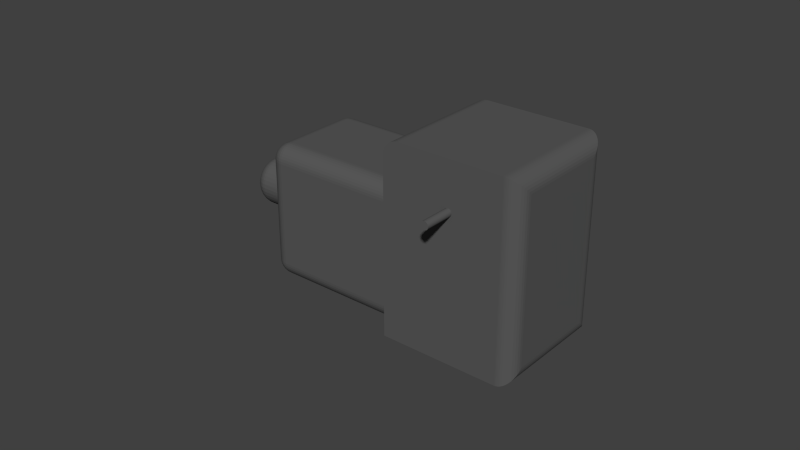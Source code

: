# Source: ptud46_yaw.blend  (saved by Blender 2.71.0; exported with 4.5.12 LTS)
import bpy
from mathutils import Matrix  # noqa: F401  (used for matrix-valued properties, if any)

bpy.ops.wm.read_factory_settings(use_empty=True)
scene = bpy.context.scene
scene.name = 'Scene'

# ---- collections
col_collection_1 = bpy.data.collections.new('Collection 1'); scene.collection.children.link(col_collection_1)

# ---- materials (node trees are filled in below, after node groups)
mat_material_001 = bpy.data.materials.new('Material.001')
mat_material_001.alpha_threshold = 0.0
mat_material_001.use_transparent_shadow = False
mat_material_001.diffuse_color = (0.1025, 0.1025, 0.1025, 1.0)
mat_material_001.roughness = 0.5
mat_material_001.line_color = (0.0, 0.0, 0.0, 1.0)

# ---- material node trees

# ---- world
world_world = bpy.data.worlds.new('World'); scene.world = world_world
world_world.color = (0.05088, 0.05088, 0.05088)
world_world.use_sun_shadow = False
world_world.sun_shadow_jitter_overblur = 0.0
world_world.cycles.sampling_method = 'MANUAL'
world_world.cycles.sample_map_resolution = 256

# ---- meshes
me_ptud46_yaw = bpy.data.meshes.new('ptud46 yaw')
me_ptud46_yaw.from_pydata([(-0.002464, -0.0002154, -3.192e-09), (-0.02152, -0.01969, 9.001e-09), (-0.002473, 3.251e-10, -3.186e-09), (-0.02152, 0.01968, 9.001e-09), (-0.002464, 0.0002154, -3.192e-09), (-0.002391, -0.00064, -3.239e-09), (-0.002248, -0.001046, -3.33e-09), (-0.002038, -0.001422, -3.465e-09), (-0.001767, -0.001758, -3.638e-09), (-0.001444, -0.002042, -3.845e-09), (-0.001077, -0.002268, -4.08e-09), (0.01658, -0.01968, -1.537e-08), (0.002284, -0.001239, -6.23e-09), (0.002462, -0.0008462, -6.343e-09), (0.0001746, -0.002538, -4.88e-09), (-0.0002558, -0.002519, -4.605e-09), (-0.0006769, -0.002429, -4.335e-09), (-0.0006769, 0.002429, -4.335e-09), (-0.001077, 0.002268, -4.08e-09), (0.000602, -0.002483, -5.153e-09), (0.001014, -0.002357, -5.417e-09), (0.001399, -0.002163, -5.663e-09), (0.001745, -0.001907, -5.885e-09), (0.002043, -0.001596, -6.075e-09), (0.00257, 0.0004293, -6.413e-09), (0.01658, 0.01969, -1.537e-08), (0.002607, 3.575e-09, -6.436e-09), (0.00257, -0.0004293, -6.413e-09), (0.002462, 0.0008462, -6.343e-09), (0.002284, 0.001239, -6.23e-09), (0.002043, 0.001596, -6.075e-09), (0.001745, 0.001907, -5.885e-09), (0.001399, 0.002163, -5.663e-09), (0.001014, 0.002357, -5.417e-09), (-0.001444, 0.002042, -3.845e-09), (-0.001767, 0.001758, -3.638e-09), (-0.002038, 0.001422, -3.465e-09), (-0.002248, 0.001046, -3.33e-09), (-0.002391, 0.00064, -3.239e-09), (0.000602, 0.002483, -5.153e-09), (0.0001746, 0.002538, -4.88e-09), (-0.0002558, 0.002519, -4.605e-09), (-0.06807, -0.01207, 0.00762), (-0.06807, -0.007374, 0.02221), (-0.06807, -0.006944, 0.02099), (-0.06807, -0.0009679, 0.01657), (-0.06807, 0.01206, 0.00762), (-0.06807, 0.0003234, 0.01652), (-0.06807, 0.001605, 0.01668), (-0.06807, 0.002841, 0.01706), (-0.06807, 0.003995, 0.01764), (-0.06807, 0.005034, 0.01841), (-0.06807, -0.006313, 0.01986), (-0.06807, -0.005501, 0.01886), (-0.06807, -0.004531, 0.018), (-0.06807, -0.003431, 0.01733), (-0.06807, -0.002231, 0.01684), (-0.06807, 0.005929, 0.01934), (-0.06807, 0.006652, 0.02041), (-0.06807, 0.007185, 0.02159), (-0.06807, 0.002841, 0.0312), (-0.06807, 0.001605, 0.03158), (-0.06807, 0.01206, 0.04064), (-0.06807, 0.0003234, 0.03174), (-0.06807, -0.01207, 0.04064), (-0.06807, -0.0009679, 0.03169), (-0.06807, -0.002231, 0.03142), (-0.06807, -0.003431, 0.03093), (-0.06807, -0.004531, 0.03026), (-0.06807, -0.005501, 0.0294), (-0.06807, -0.006313, 0.0284), (-0.06807, -0.006944, 0.02727), (-0.06807, -0.007374, 0.02605), (-0.06807, -0.007593, 0.02478), (-0.06807, -0.00762, 0.02413), (-0.06807, -0.007593, 0.02348), (-0.06807, 0.00751, 0.02542), (-0.06807, 0.00762, 0.02413), (-0.06807, 0.00751, 0.02284), (-0.06807, 0.007185, 0.02667), (-0.06807, 0.006652, 0.02785), (-0.06807, 0.005929, 0.02892), (-0.06807, 0.005034, 0.02985), (-0.06807, 0.003995, 0.03062), (-0.02152, -0.01708, 0.006825), (-0.02152, -0.0169, 0.00605), (-0.02152, 0.01286, 0.002603), (-0.02152, 0.01363, 0.002789), (-0.02152, 0.01437, 0.003094), (-0.02152, 0.01505, 0.00351), (-0.02152, 0.01566, 0.004028), (-0.02152, 0.0169, 0.00605), (-0.02152, 0.01708, 0.006825), (-0.02152, 0.0169, 0.04221), (-0.02152, 0.01659, 0.04295), (-0.02152, 0.01968, 0.05588), (-0.02152, 0.01617, 0.04363), (-0.02152, 0.01566, 0.04423), (-0.02152, -0.01659, 0.005314), (-0.02152, -0.01617, 0.004634), (-0.02152, -0.01566, 0.004028), (-0.02152, -0.01505, 0.00351), (-0.02152, -0.01437, 0.003094), (-0.02152, -0.01363, 0.002789), (-0.02152, 0.01617, 0.004634), (-0.02152, 0.01659, 0.005314), (-0.02152, -0.01969, 0.05588), (-0.02152, -0.01505, 0.04475), (-0.02152, -0.01566, 0.04423), (-0.02152, -0.01617, 0.04363), (-0.02152, -0.01659, 0.04295), (-0.02152, -0.0169, 0.04221), (-0.02152, -0.01708, 0.04143), (-0.02152, -0.01715, 0.04064), (-0.02152, -0.01715, 0.00762), (-0.02152, -0.01286, 0.002603), (-0.02152, -0.01207, 0.00254), (-0.02152, 0.01206, 0.00254), (-0.02152, 0.01714, 0.00762), (-0.02152, 0.01714, 0.04064), (-0.02152, 0.01708, 0.04143), (-0.02152, -0.01286, 0.04566), (-0.02152, -0.01363, 0.04547), (-0.02152, -0.01437, 0.04517), (-0.02152, 0.01505, 0.04475), (-0.02152, 0.01437, 0.04517), (-0.02152, 0.01363, 0.04547), (-0.02152, 0.01286, 0.04566), (-0.02152, 0.01206, 0.04572), (-0.02152, -0.01207, 0.04572), (0.0002282, 0.01969, 0.04471), (0.0004387, 0.01969, 0.04476), (0.0006386, 0.01969, 0.04484), (0.0006386, 0.01969, 0.04711), (0.0004387, 0.01969, 0.04719), (0.01658, 0.01969, 0.06096), (0.0002282, 0.01969, 0.04723), (-0.01644, 0.01968, 0.06096), (0.000822, 0.01969, 0.04495), (0.0009837, 0.01969, 0.0451), (0.001119, 0.01969, 0.04526), (0.001224, 0.01969, 0.0465), (0.001119, 0.01969, 0.04669), (0.0009837, 0.01969, 0.04685), (0.000822, 0.01969, 0.047), (1.296e-05, 0.01969, 0.04724), (-0.0002007, 0.01969, 0.04722), (-0.0004067, 0.01969, 0.04715), (-0.001203, 0.01969, 0.04597), (-0.001185, 0.01969, 0.04576), (-0.001131, 0.01969, 0.04555), (-0.001042, 0.01969, 0.04535), (-0.0009212, 0.01969, 0.04518), (-0.0007722, 0.01969, 0.04502), (-0.000599, 0.01969, 0.04489), (-0.0004067, 0.01969, 0.0448), (-0.0002007, 0.01969, 0.04473), (1.296e-05, 0.01969, 0.04471), (-0.02097, 0.01968, 0.05819), (-0.0009212, 0.01969, 0.04677), (-0.02127, 0.01968, 0.05745), (-0.001042, 0.01969, 0.04659), (-0.02146, 0.01968, 0.05667), (-0.001131, 0.01969, 0.0464), (-0.001185, 0.01969, 0.04619), (-0.000599, 0.01969, 0.04706), (-0.0007722, 0.01969, 0.04693), (-0.01724, 0.01968, 0.0609), (0.001337, 0.01969, 0.04597), (0.001332, 0.01969, 0.04608), (0.001296, 0.01969, 0.04629), (-0.02055, 0.01968, 0.05887), (-0.02004, 0.01968, 0.05947), (-0.01943, 0.01968, 0.05999), (-0.01875, 0.01968, 0.06041), (-0.01801, 0.01968, 0.06071), (0.001224, 0.01969, 0.04545), (0.001296, 0.01969, 0.04565), (0.001332, 0.01969, 0.04587), (0.0006386, -0.01968, 0.04484), (0.0004388, -0.01968, 0.04476), (0.001224, -0.01968, 0.04545), (0.001119, -0.01968, 0.04526), (0.0004388, -0.01968, 0.04719), (0.0006386, -0.01968, 0.04711), (0.01658, -0.01968, 0.06096), (0.0008221, -0.01968, 0.047), (0.0009838, -0.01968, 0.04685), (0.0009838, -0.01968, 0.0451), (0.0008221, -0.01968, 0.04495), (0.001119, -0.01968, 0.04669), (0.001224, -0.01968, 0.0465), (0.001296, -0.01968, 0.04629), (-0.01644, -0.01969, 0.06096), (1.299e-05, -0.01968, 0.04724), (0.0002282, -0.01968, 0.04723), (0.001332, -0.01968, 0.04608), (0.001332, -0.01968, 0.04587), (0.001296, -0.01968, 0.04565), (-0.0004066, -0.01968, 0.0448), (-0.000599, -0.01968, 0.04489), (0.0002282, -0.01968, 0.04471), (1.299e-05, -0.01968, 0.04471), (-0.0002007, -0.01968, 0.04473), (-0.0007722, -0.01968, 0.04502), (-0.0009212, -0.01968, 0.04518), (-0.001042, -0.01968, 0.04535), (-0.001131, -0.01968, 0.04555), (-0.001185, -0.01968, 0.04576), (-0.001203, -0.01968, 0.04597), (-0.0007722, -0.01968, 0.04693), (-0.000599, -0.01968, 0.04706), (-0.0004066, -0.01968, 0.04715), (-0.0002007, -0.01968, 0.04722), (-0.001185, -0.01968, 0.04619), (-0.001131, -0.01968, 0.0464), (-0.02146, -0.01969, 0.05667), (-0.001042, -0.01968, 0.04659), (-0.0009212, -0.01968, 0.04677), (-0.02097, -0.01969, 0.05819), (-0.02127, -0.01969, 0.05745), (-0.01943, -0.01969, 0.05999), (-0.01875, -0.01969, 0.06041), (-0.01801, -0.01969, 0.06071), (-0.01724, -0.01969, 0.0609), (-0.02004, -0.01969, 0.05947), (-0.02055, -0.01969, 0.05887), (0.02166, -0.0146, 0.00508), (0.02166, 0.01461, 0.00508), (0.02166, -0.0146, 0.05588), (0.02166, 0.01461, 0.05588), (-0.06299, 0.01206, 0.00254), (-0.06299, -0.01207, 0.00254), (-0.06299, -0.01715, 0.00762), (-0.06299, -0.01715, 0.04064), (-0.06299, 0.01206, 0.04572), (-0.06299, -0.01207, 0.04572), (-0.06299, 0.01714, 0.00762), (-0.06299, 0.01714, 0.04064), (-0.08077, 0.007592, 0.02348), (-0.08077, 0.007374, 0.02221), (-0.08077, 0.007483, 0.02285), (-0.08077, 0.006944, 0.02099), (-0.08077, 0.007159, 0.0216), (-0.08077, 0.006313, 0.01986), (-0.08077, 0.006628, 0.02043), (-0.08077, 0.005501, 0.01886), (-0.08077, 0.005907, 0.01936), (-0.08077, 0.004531, 0.018), (-0.08077, 0.005016, 0.01843), (-0.08077, 0.00343, 0.01733), (-0.08077, 0.003981, 0.01766), (-0.08077, 0.002231, 0.01684), (-0.08077, 0.002831, 0.01709), (-0.08077, 0.0009678, 0.01657), (-0.08077, 0.0016, 0.01671), (-0.08077, -0.0003235, 0.01652), (-0.08077, 0.0003222, 0.01654), (-0.08077, -0.001605, 0.01668), (-0.08077, -0.0009644, 0.0166), (-0.08077, -0.002841, 0.01706), (-0.08077, -0.002223, 0.01687), (-0.08077, -0.003995, 0.01764), (-0.08077, -0.003418, 0.01735), (-0.08077, -0.005034, 0.01841), (-0.08077, -0.004515, 0.01803), (-0.08077, -0.005929, 0.01934), (-0.08077, -0.005482, 0.01888), (-0.08077, -0.006652, 0.02041), (-0.08077, -0.006291, 0.01988), (-0.08077, -0.007185, 0.02159), (-0.08077, -0.006919, 0.021), (-0.08077, -0.00751, 0.02284), (-0.08077, -0.007348, 0.02222), (-0.08077, -0.00751, 0.02542), (-0.08077, -0.007565, 0.02477), (-0.08077, -0.00762, 0.02413), (-0.08077, -0.007565, 0.02349), (-0.08077, -0.007185, 0.02667), (-0.08077, -0.007348, 0.02604), (-0.08077, -0.006652, 0.02785), (-0.08077, -0.006919, 0.02726), (-0.08077, -0.005929, 0.02892), (-0.08077, -0.006291, 0.02838), (-0.08077, -0.005034, 0.02985), (-0.08077, -0.005482, 0.02938), (-0.08077, -0.003995, 0.03062), (-0.08077, -0.004515, 0.03023), (-0.08077, -0.002841, 0.0312), (-0.08077, -0.003418, 0.03091), (-0.08077, -0.001605, 0.03158), (-0.08077, -0.002223, 0.03139), (-0.08077, -0.0003235, 0.03174), (-0.08077, -0.0009644, 0.03166), (-0.08077, 0.0009678, 0.03169), (-0.08077, 0.0003222, 0.03172), (-0.08077, 0.002231, 0.03142), (-0.08077, 0.0016, 0.03155), (-0.08077, 0.00343, 0.03093), (-0.08077, 0.002831, 0.03118), (-0.08077, 0.004531, 0.03026), (-0.08077, 0.003981, 0.0306), (-0.08077, 0.005501, 0.0294), (-0.08077, 0.005016, 0.02983), (-0.08077, 0.006313, 0.0284), (-0.08077, 0.005907, 0.0289), (-0.08077, 0.006944, 0.02727), (-0.08077, 0.006628, 0.02783), (-0.08077, 0.007374, 0.02605), (-0.08077, 0.007159, 0.02666), (-0.08077, 0.007592, 0.02413), (-0.08077, 0.007592, 0.02478), (-0.08077, 0.007483, 0.02541), (-0.08585, -0.0001079, 0.02667), (-0.08585, -0.0001079, 0.02159), (-0.08585, -0.0005352, 0.02165), (-0.08585, 0.0003226, 0.02665), (-0.08585, 0.0007437, 0.02656), (-0.08585, 0.0003226, 0.02161), (-0.08585, -0.001332, 0.02197), (-0.08585, -0.001332, 0.02629), (-0.08585, -0.0009471, 0.02649), (-0.08585, 0.001834, 0.02237), (-0.08585, 0.00151, 0.02209), (-0.08585, -0.0009471, 0.02177), (-0.08585, -0.0005352, 0.02661), (-0.08585, 0.001143, 0.02186), (-0.08585, 0.0007437, 0.0217), (-0.08585, -0.00254, 0.02413), (-0.08585, -0.001678, 0.02222), (-0.08585, -0.002504, 0.02456), (-0.08585, -0.002395, 0.02498), (-0.08585, -0.002218, 0.02537), (-0.08585, -0.001976, 0.02253), (-0.08585, -0.002218, 0.02289), (-0.08585, -0.002504, 0.0237), (-0.08585, -0.002395, 0.02328), (-0.08585, 0.00151, 0.02617), (-0.08585, 0.001834, 0.02589), (-0.08585, 0.002104, 0.02271), (-0.08585, 0.002104, 0.02555), (-0.08585, 0.002314, 0.02518), (-0.08585, 0.002314, 0.02308), (-0.08585, -0.001976, 0.02573), (-0.08585, -0.001678, 0.02604), (-0.08585, 0.002458, 0.02477), (-0.08585, 0.002531, 0.02435), (-0.08585, 0.002531, 0.02391), (-0.08585, 0.001143, 0.0264), (-0.08585, 0.002458, 0.02349), (-0.0004066, -0.02921, 0.0448), (-0.0002007, -0.02921, 0.04473), (-0.0004066, -0.02921, 0.04715), (0.0004388, -0.02921, 0.04719), (0.0002282, -0.02921, 0.04723), (0.0002282, -0.02921, 0.04471), (1.299e-05, -0.02921, 0.04471), (-0.0002007, -0.02921, 0.04722), (1.3e-05, -0.02921, 0.04724), (0.0006387, -0.02921, 0.04711), (0.0004388, -0.02921, 0.04476), (0.0006387, -0.02921, 0.04484), (0.0008221, -0.02921, 0.04495), (0.0009838, -0.02921, 0.0451), (0.0008221, -0.02921, 0.047), (-0.000599, -0.02921, 0.04489), (-0.000599, -0.02921, 0.04706), (-0.0007722, -0.02921, 0.04693), (-0.001185, -0.02921, 0.04619), (-0.001203, -0.02921, 0.04597), (-0.001185, -0.02921, 0.04576), (-0.001131, -0.02921, 0.04555), (-0.001042, -0.02921, 0.04535), (-0.001042, -0.02921, 0.04659), (-0.0009212, -0.02921, 0.04518), (0.0009838, -0.02921, 0.04685), (0.001119, -0.02921, 0.04526), (0.001224, -0.02921, 0.04545), (0.001224, -0.02921, 0.0465), (0.001332, -0.02921, 0.04587), (0.001296, -0.02921, 0.04629), (0.001332, -0.02921, 0.04608), (0.001296, -0.02921, 0.04565), (0.001119, -0.02921, 0.04669), (-0.0009212, -0.02921, 0.04677), (-0.0007722, -0.02921, 0.04502), (-0.001131, -0.02921, 0.0464), (0.001332, 0.02921, 0.04587), (0.001296, 0.02921, 0.04565), (0.001224, 0.02921, 0.04545), (0.001119, 0.02921, 0.04526), (0.0009837, 0.02921, 0.0451), (0.000822, 0.02921, 0.04495), (0.0006386, 0.02921, 0.04484), (0.0004387, 0.02921, 0.04476), (0.0002282, 0.02921, 0.04471), (1.296e-05, 0.02921, 0.04471), (-0.0002007, 0.02921, 0.04473), (-0.0004067, 0.02921, 0.0448), (-0.000599, 0.02921, 0.04489), (-0.0007722, 0.02921, 0.04502), (-0.0009212, 0.02921, 0.04518), (-0.001042, 0.02921, 0.04535), (-0.001131, 0.02921, 0.04555), (-0.001185, 0.02921, 0.04576), (-0.001203, 0.02921, 0.04597), (-0.001185, 0.02921, 0.04619), (-0.001131, 0.02921, 0.0464), (-0.001042, 0.02921, 0.04659), (-0.0009212, 0.02921, 0.04677), (-0.0007722, 0.02921, 0.04693), (-0.000599, 0.02921, 0.04706), (-0.0004067, 0.02921, 0.04715), (-0.0002007, 0.02921, 0.04722), (1.296e-05, 0.02921, 0.04724), (0.0002282, 0.02921, 0.04723), (0.0004387, 0.02921, 0.04719), (0.0006386, 0.02921, 0.04711), (0.000822, 0.02921, 0.047), (0.0009837, 0.02921, 0.04685), (0.001119, 0.02921, 0.04669), (0.001224, 0.02921, 0.0465), (0.001296, 0.02921, 0.04629), (0.001332, 0.02921, 0.04608), (-0.002464, 0.0002154, -0.0127), (-0.002473, 3.251e-10, -0.0127), (-0.002391, 0.00064, -0.0127), (-0.002248, 0.001046, -0.0127), (-0.002038, 0.001422, -0.0127), (-0.001767, 0.001758, -0.0127), (-0.001444, 0.002042, -0.0127), (-0.001077, 0.002268, -0.0127), (-0.0006769, 0.002429, -0.0127), (-0.0002558, 0.002519, -0.0127), (0.0001746, 0.002538, -0.0127), (0.000602, 0.002483, -0.0127), (0.001014, 0.002357, -0.0127), (0.001399, 0.002163, -0.0127), (0.001745, 0.001907, -0.0127), (0.002043, 0.001596, -0.0127), (0.002284, 0.001239, -0.0127), (0.002462, 0.0008462, -0.0127), (0.00257, 0.0004293, -0.0127), (0.002607, 3.575e-09, -0.0127), (0.00257, -0.0004293, -0.0127), (0.002462, -0.0008462, -0.0127), (0.002284, -0.001239, -0.0127), (0.002043, -0.001596, -0.0127), (0.001745, -0.001907, -0.0127), (0.001399, -0.002163, -0.0127), (0.001014, -0.002357, -0.0127), (0.000602, -0.002483, -0.0127), (0.0001746, -0.002538, -0.0127), (-0.0002558, -0.002519, -0.0127), (-0.0006769, -0.002429, -0.0127), (-0.001077, -0.002268, -0.0127), (-0.001444, -0.002042, -0.0127), (-0.001767, -0.001758, -0.0127), (-0.002038, -0.001422, -0.0127), (-0.002248, -0.001046, -0.0127), (-0.002391, -0.00064, -0.0127), (-0.002464, -0.0002154, -0.0127), (0.01888, 0.01913, 0.06041), (0.01888, -0.01913, 0.06041), (0.01923, -0.01894, 0.06021), (0.01923, 0.01894, 0.06021), (0.01956, -0.01871, 0.05999), (0.01956, 0.01871, 0.05999), (0.02017, -0.0182, 0.05947), (0.02017, 0.0182, 0.05947), (0.02069, -0.01759, 0.05887), (0.02069, 0.01759, 0.05887), (0.0211, -0.01691, 0.05819), (0.0211, 0.01691, 0.05819), (0.02141, -0.01617, 0.05745), (0.02141, 0.01617, 0.05745), (0.02159, -0.0154, 0.05667), (0.02159, 0.0154, 0.05667), (0.01852, -0.0193, 0.06057), (0.01852, 0.0193, 0.06057), (0.01815, -0.01944, 0.06071), (0.01815, 0.01944, 0.06071), (0.01776, 0.01954, 0.06082), (0.01776, -0.01954, 0.06082), (0.01737, 0.01962, 0.0609), (0.01737, -0.01962, 0.0609), (0.01698, 0.01967, 0.06094), (0.01698, -0.01967, 0.06094), (0.01923, -0.01894, 0.0007486), (0.01956, -0.01871, 0.0009702), (0.02017, -0.0182, 0.001488), (0.02069, -0.01759, 0.002094), (0.0211, -0.01691, 0.002774), (0.02141, -0.01617, 0.00351), (0.02159, -0.0154, 0.004285), (0.01698, -0.01967, 1.564e-05), (0.01737, -0.01962, 6.253e-05), (0.01776, -0.01954, 0.0001403), (0.01815, -0.01944, 0.0002486), (0.01852, -0.0193, 0.0003867), (0.01888, -0.01913, 0.0005537), (0.01698, 0.01967, 1.564e-05), (0.01737, 0.01962, 6.253e-05), (0.01776, 0.01954, 0.0001403), (0.01815, 0.01944, 0.0002486), (0.01852, 0.0193, 0.0003867), (0.01888, 0.01913, 0.0005537), (0.01923, 0.01894, 0.0007486), (0.01956, 0.01871, 0.0009702), (0.02017, 0.0182, 0.001488), (0.02069, 0.01759, 0.002094), (0.0211, 0.01691, 0.002774), (0.02141, 0.01617, 0.00351), (0.02159, 0.0154, 0.004285), (-0.06299, 0.01286, 0.04566), (-0.06299, 0.01363, 0.04547), (-0.06299, 0.01437, 0.04517), (-0.06299, 0.01505, 0.04475), (-0.06299, 0.01566, 0.04423), (-0.06299, 0.01617, 0.04363), (-0.06299, 0.01659, 0.04295), (-0.06299, 0.0169, 0.04221), (-0.06299, 0.01708, 0.04143), (-0.06801, -0.01207, 0.04143), (-0.06801, 0.01206, 0.04143), (-0.06782, -0.01207, 0.04221), (-0.06782, 0.01206, 0.04221), (-0.06751, -0.01207, 0.04295), (-0.06751, 0.01206, 0.04295), (-0.0671, -0.01207, 0.04363), (-0.0671, 0.01206, 0.04363), (-0.06658, -0.01207, 0.04423), (-0.06658, 0.01206, 0.04423), (-0.06597, -0.01207, 0.04475), (-0.06597, 0.01206, 0.04475), (-0.06529, -0.01207, 0.04517), (-0.06529, 0.01206, 0.04517), (-0.06456, -0.01207, 0.04547), (-0.06456, 0.01206, 0.04547), (-0.06378, -0.01207, 0.04566), (-0.06378, 0.01206, 0.04566), (-0.06299, -0.01708, 0.04143), (-0.06299, -0.0169, 0.04221), (-0.06299, -0.01659, 0.04295), (-0.06299, -0.01617, 0.04363), (-0.06299, -0.01566, 0.04423), (-0.06299, -0.01505, 0.04475), (-0.06299, -0.01437, 0.04517), (-0.06299, -0.01363, 0.04547), (-0.06299, -0.01286, 0.04566), (-0.06378, 0.01285, 0.0456), (-0.06456, 0.01282, 0.04541), (-0.06529, 0.01346, 0.04494), (-0.06456, 0.01356, 0.04523), (-0.06378, 0.01362, 0.04541), (-0.06529, 0.01277, 0.04511), (-0.06597, 0.01393, 0.0443), (-0.06529, 0.01412, 0.04467), (-0.06456, 0.01426, 0.04494), (-0.06378, 0.01434, 0.04511), (-0.06597, 0.01271, 0.0447), (-0.06658, 0.01418, 0.04355), (-0.06597, 0.01448, 0.04396), (-0.06529, 0.01473, 0.0443), (-0.06456, 0.0149, 0.04455), (-0.06378, 0.01501, 0.0447), (-0.06658, 0.01263, 0.04419), (-0.0671, 0.01418, 0.04275), (-0.06658, 0.0146, 0.04318), (-0.06597, 0.01497, 0.04355), (-0.06529, 0.01527, 0.04384), (-0.06456, 0.01548, 0.04406), (-0.06378, 0.01561, 0.04419), (-0.0671, 0.01253, 0.04359), (-0.06751, 0.01393, 0.042), (-0.0671, 0.01448, 0.0424), (-0.06658, 0.01497, 0.04275), (-0.06597, 0.01539, 0.04306), (-0.06529, 0.01573, 0.0433), (-0.06456, 0.01597, 0.04348), (-0.06378, 0.01612, 0.04359), (-0.06751, 0.01243, 0.04292), (-0.06782, 0.01346, 0.04135), (-0.06751, 0.01412, 0.04169), (-0.0671, 0.01473, 0.042), (-0.06658, 0.01527, 0.04227), (-0.06597, 0.01573, 0.04251), (-0.06529, 0.0161, 0.04269), (-0.06456, 0.01637, 0.04283), (-0.06378, 0.01654, 0.04292), (-0.06782, 0.01231, 0.04219), (-0.06801, 0.01282, 0.04089), (-0.06782, 0.01356, 0.04113), (-0.06751, 0.01426, 0.04135), (-0.0671, 0.0149, 0.04156), (-0.06658, 0.01548, 0.04175), (-0.06597, 0.01597, 0.04191), (-0.06529, 0.01637, 0.04204), (-0.06456, 0.01666, 0.04213), (-0.06378, 0.01684, 0.04219), (-0.06801, 0.01219, 0.04142), (-0.06801, 0.01231, 0.0414), (-0.06782, 0.01255, 0.04213), (-0.06801, 0.01243, 0.04135), (-0.06751, 0.01278, 0.04283), (-0.06782, 0.01278, 0.04204), (-0.06801, 0.01253, 0.04128), (-0.0671, 0.01299, 0.04348), (-0.06751, 0.01311, 0.04269), (-0.06782, 0.01299, 0.04191), (-0.06801, 0.01263, 0.0412), (-0.06658, 0.01317, 0.04406), (-0.0671, 0.01342, 0.0433), (-0.06751, 0.01342, 0.04251), (-0.06782, 0.01317, 0.04175), (-0.06801, 0.01271, 0.04111), (-0.06597, 0.01333, 0.04455), (-0.06658, 0.0137, 0.04384), (-0.0671, 0.01382, 0.04306), (-0.06751, 0.0137, 0.04227), (-0.06782, 0.01333, 0.04156), (-0.06801, 0.01277, 0.041), (-0.06801, 0.01285, 0.04076), (-0.06782, 0.01362, 0.04089), (-0.06751, 0.01434, 0.041), (-0.0671, 0.01501, 0.04111), (-0.06658, 0.01561, 0.0412), (-0.06597, 0.01612, 0.04128), (-0.06529, 0.01654, 0.04135), (-0.06456, 0.01684, 0.0414), (-0.06378, 0.01702, 0.04142), (-0.06801, 0.01286, 0.04064), (-0.06782, 0.01363, 0.04064), (-0.06751, 0.01437, 0.04064), (-0.0671, 0.01505, 0.04064), (-0.06658, 0.01566, 0.04064), (-0.06597, 0.01617, 0.04064), (-0.06529, 0.01659, 0.04064), (-0.06456, 0.0169, 0.04064), (-0.06378, 0.01708, 0.04064), (-0.06378, -0.01702, 0.04142), (-0.06378, -0.01708, 0.04064), (-0.06456, -0.01684, 0.0414), (-0.06456, -0.0169, 0.04064), (-0.06529, -0.01637, 0.04204), (-0.06456, -0.01666, 0.04213), (-0.06378, -0.01684, 0.04219), (-0.06529, -0.01654, 0.04135), (-0.06529, -0.01659, 0.04064), (-0.06597, -0.01573, 0.04251), (-0.06529, -0.0161, 0.04269), (-0.06456, -0.01637, 0.04283), (-0.06378, -0.01654, 0.04292), (-0.06597, -0.01612, 0.04128), (-0.06597, -0.01617, 0.04064), (-0.06658, -0.01497, 0.04275), (-0.06597, -0.01539, 0.04306), (-0.06529, -0.01573, 0.0433), (-0.06456, -0.01597, 0.04348), (-0.06378, -0.01612, 0.04359), (-0.06658, -0.01561, 0.0412), (-0.06658, -0.01566, 0.04064), (-0.0671, -0.01418, 0.04275), (-0.06658, -0.01461, 0.04318), (-0.06597, -0.01497, 0.04355), (-0.06529, -0.01527, 0.04384), (-0.06456, -0.01548, 0.04406), (-0.06378, -0.01561, 0.04419), (-0.0671, -0.01501, 0.04111), (-0.0671, -0.01505, 0.04064), (-0.06751, -0.01342, 0.04251), (-0.0671, -0.01382, 0.04306), (-0.06658, -0.01418, 0.04355), (-0.06597, -0.01448, 0.04396), (-0.06529, -0.01473, 0.0443), (-0.06456, -0.0149, 0.04455), (-0.06378, -0.01501, 0.0447), (-0.06751, -0.01434, 0.041), (-0.06751, -0.01437, 0.04064), (-0.06782, -0.01278, 0.04204), (-0.06751, -0.01311, 0.04269), (-0.0671, -0.01342, 0.0433), (-0.06658, -0.0137, 0.04384), (-0.06597, -0.01393, 0.0443), (-0.06529, -0.01412, 0.04467), (-0.06456, -0.01426, 0.04494), (-0.06378, -0.01434, 0.04511), (-0.06782, -0.01362, 0.04089), (-0.06782, -0.01363, 0.04064), (-0.06801, -0.01231, 0.0414), (-0.06782, -0.01255, 0.04213), (-0.06751, -0.01278, 0.04283), (-0.0671, -0.01299, 0.04348), (-0.06658, -0.01318, 0.04406), (-0.06597, -0.01334, 0.04455), (-0.06529, -0.01346, 0.04494), (-0.06456, -0.01356, 0.04523), (-0.06378, -0.01362, 0.04541), (-0.06801, -0.01286, 0.04064), (-0.06801, -0.01285, 0.04076), (-0.06801, -0.01282, 0.04089), (-0.06782, -0.01356, 0.04113), (-0.06801, -0.01277, 0.041), (-0.06751, -0.01426, 0.04135), (-0.06782, -0.01346, 0.04135), (-0.06801, -0.01271, 0.04111), (-0.0671, -0.0149, 0.04156), (-0.06751, -0.01412, 0.04169), (-0.06782, -0.01334, 0.04156), (-0.06801, -0.01263, 0.0412), (-0.06658, -0.01548, 0.04175), (-0.0671, -0.01473, 0.042), (-0.06751, -0.01393, 0.042), (-0.06782, -0.01318, 0.04175), (-0.06801, -0.01253, 0.04128), (-0.06597, -0.01597, 0.04191), (-0.06658, -0.01527, 0.04227), (-0.0671, -0.01448, 0.0424), (-0.06751, -0.0137, 0.04227), (-0.06782, -0.01299, 0.04191), (-0.06801, -0.01243, 0.04135), (-0.06801, -0.01219, 0.04142), (-0.06782, -0.01231, 0.04219), (-0.06751, -0.01243, 0.04292), (-0.0671, -0.01253, 0.04359), (-0.06658, -0.01263, 0.04419), (-0.06597, -0.01271, 0.0447), (-0.06529, -0.01277, 0.04511), (-0.06456, -0.01282, 0.04541), (-0.06378, -0.01285, 0.0456), (-0.06299, 0.01708, 0.006825), (-0.06299, 0.0169, 0.00605), (-0.06299, 0.01659, 0.005314), (-0.06299, 0.01617, 0.004634), (-0.06299, 0.01566, 0.004028), (-0.06299, 0.01505, 0.00351), (-0.06299, 0.01437, 0.003094), (-0.06299, 0.01363, 0.002789), (-0.06299, 0.01286, 0.002603), (-0.06801, 0.01286, 0.00762), (-0.06782, 0.01363, 0.00762), (-0.06751, 0.01437, 0.00762), (-0.0671, 0.01505, 0.00762), (-0.06658, 0.01566, 0.00762), (-0.06597, 0.01617, 0.00762), (-0.06529, 0.01659, 0.00762), (-0.06456, 0.0169, 0.00762), (-0.06378, 0.01708, 0.00762), (-0.06801, -0.01286, 0.00762), (-0.06782, -0.01363, 0.00762), (-0.06751, -0.01437, 0.00762), (-0.0671, -0.01505, 0.00762), (-0.06658, -0.01566, 0.00762), (-0.06597, -0.01617, 0.00762), (-0.06529, -0.01659, 0.00762), (-0.06456, -0.0169, 0.00762), (-0.06378, -0.01708, 0.00762), (-0.06299, -0.01286, 0.002603), (-0.06299, -0.01363, 0.002789), (-0.06299, -0.01437, 0.003094), (-0.06299, -0.01505, 0.00351), (-0.06299, -0.01566, 0.004028), (-0.06299, -0.01617, 0.004634), (-0.06299, -0.01659, 0.005314), (-0.06299, -0.0169, 0.00605), (-0.06299, -0.01708, 0.006825), (-0.06378, 0.01702, 0.006835), (-0.06456, 0.01684, 0.006864), (-0.06529, 0.01637, 0.006221), (-0.06456, 0.01666, 0.006127), (-0.06378, 0.01684, 0.00607), (-0.06529, 0.01654, 0.006912), (-0.06597, 0.01573, 0.005754), (-0.06529, 0.0161, 0.005565), (-0.06456, 0.01637, 0.005427), (-0.06378, 0.01654, 0.005342), (-0.06597, 0.01612, 0.006977), (-0.06658, 0.01497, 0.005509), (-0.06597, 0.01539, 0.005204), (-0.06529, 0.01573, 0.00496), (-0.06456, 0.01597, 0.00478), (-0.06378, 0.01612, 0.004671), (-0.06658, 0.01561, 0.007058), (-0.0671, 0.01418, 0.005509), (-0.06658, 0.0146, 0.00508), (-0.06597, 0.01497, 0.004714), (-0.06529, 0.01527, 0.004419), (-0.06456, 0.01548, 0.004204), (-0.06378, 0.01561, 0.004072), (-0.0671, 0.01501, 0.007153), (-0.06751, 0.01342, 0.005754), (-0.0671, 0.01382, 0.005204), (-0.06658, 0.01418, 0.004714), (-0.06597, 0.01448, 0.004295), (-0.06529, 0.01473, 0.003958), (-0.06456, 0.0149, 0.003711), (-0.06378, 0.01501, 0.003561), (-0.06751, 0.01434, 0.007259), (-0.06782, 0.01278, 0.006221), (-0.06751, 0.01311, 0.005565), (-0.0671, 0.01342, 0.00496), (-0.06658, 0.0137, 0.004419), (-0.06597, 0.01393, 0.003958), (-0.06529, 0.01412, 0.003587), (-0.06456, 0.01426, 0.003315), (-0.06378, 0.01434, 0.003149), (-0.06782, 0.01362, 0.007374), (-0.06801, 0.01231, 0.006864), (-0.06782, 0.01255, 0.006127), (-0.06751, 0.01278, 0.005427), (-0.0671, 0.01299, 0.00478), (-0.06658, 0.01317, 0.004204), (-0.06597, 0.01333, 0.003711), (-0.06529, 0.01346, 0.003315), (-0.06456, 0.01356, 0.003025), (-0.06378, 0.01362, 0.002848), (-0.06801, 0.01285, 0.007496), (-0.06801, 0.01282, 0.007374), (-0.06782, 0.01356, 0.007135), (-0.06801, 0.01277, 0.007259), (-0.06751, 0.01426, 0.006907), (-0.06782, 0.01346, 0.006907), (-0.06801, 0.01271, 0.007153), (-0.0671, 0.0149, 0.006697), (-0.06751, 0.01412, 0.006573), (-0.06782, 0.01333, 0.006697), (-0.06801, 0.01263, 0.007058), (-0.06658, 0.01548, 0.00651), (-0.0671, 0.01473, 0.006264), (-0.06751, 0.01393, 0.006264), (-0.06782, 0.01317, 0.00651), (-0.06801, 0.01253, 0.006977), (-0.06597, 0.01597, 0.00635), (-0.06658, 0.01527, 0.005989), (-0.0671, 0.01448, 0.005865), (-0.06751, 0.0137, 0.005989), (-0.06782, 0.01299, 0.00635), (-0.06801, 0.01243, 0.006912), (-0.06801, 0.01219, 0.006835), (-0.06782, 0.01231, 0.00607), (-0.06751, 0.01243, 0.005342), (-0.0671, 0.01253, 0.004671), (-0.06658, 0.01263, 0.004072), (-0.06597, 0.01271, 0.003561), (-0.06529, 0.01277, 0.003149), (-0.06456, 0.01282, 0.002848), (-0.06378, 0.01285, 0.002664), (-0.06801, 0.01206, 0.006825), (-0.06782, 0.01206, 0.00605), (-0.06751, 0.01206, 0.005314), (-0.0671, 0.01206, 0.004634), (-0.06658, 0.01206, 0.004028), (-0.06597, 0.01206, 0.00351), (-0.06529, 0.01206, 0.003094), (-0.06456, 0.01206, 0.002789), (-0.06378, 0.01206, 0.002603), (-0.06378, -0.01285, 0.002664), (-0.06378, -0.01207, 0.002603), (-0.06456, -0.01282, 0.002848), (-0.06456, -0.01207, 0.002789), (-0.06529, -0.01346, 0.003315), (-0.06456, -0.01356, 0.003025), (-0.06378, -0.01362, 0.002848), (-0.06529, -0.01277, 0.003149), (-0.06529, -0.01207, 0.003094), (-0.06597, -0.01393, 0.003958), (-0.06529, -0.01412, 0.003587), (-0.06456, -0.01426, 0.003315), (-0.06378, -0.01434, 0.003149), (-0.06597, -0.01271, 0.003561), (-0.06597, -0.01207, 0.00351), (-0.06658, -0.01418, 0.004714), (-0.06597, -0.01448, 0.004295), (-0.06529, -0.01473, 0.003958), (-0.06456, -0.0149, 0.003711), (-0.06378, -0.01501, 0.003561), (-0.06658, -0.01263, 0.004072), (-0.06658, -0.01207, 0.004028), (-0.0671, -0.01418, 0.005509), (-0.06658, -0.01461, 0.00508), (-0.06597, -0.01497, 0.004714), (-0.06529, -0.01527, 0.004419), (-0.06456, -0.01548, 0.004204), (-0.06378, -0.01561, 0.004072), (-0.0671, -0.01253, 0.004671), (-0.0671, -0.01207, 0.004634), (-0.06751, -0.01393, 0.006264), (-0.0671, -0.01448, 0.005865), (-0.06658, -0.01497, 0.005509), (-0.06597, -0.01539, 0.005204), (-0.06529, -0.01573, 0.00496), (-0.06456, -0.01597, 0.00478), (-0.06378, -0.01612, 0.004671), (-0.06751, -0.01243, 0.005342), (-0.06751, -0.01207, 0.005314), (-0.06782, -0.01346, 0.006907), (-0.06751, -0.01412, 0.006573), (-0.0671, -0.01473, 0.006264), (-0.06658, -0.01527, 0.005989), (-0.06597, -0.01573, 0.005754), (-0.06529, -0.0161, 0.005565), (-0.06456, -0.01637, 0.005427), (-0.06378, -0.01654, 0.005342), (-0.06782, -0.01231, 0.00607), (-0.06782, -0.01207, 0.00605), (-0.06801, -0.01282, 0.007374), (-0.06782, -0.01356, 0.007135), (-0.06751, -0.01426, 0.006907), (-0.0671, -0.0149, 0.006697), (-0.06658, -0.01548, 0.00651), (-0.06597, -0.01597, 0.00635), (-0.06529, -0.01637, 0.006221), (-0.06456, -0.01666, 0.006127), (-0.06378, -0.01684, 0.00607), (-0.06801, -0.01207, 0.006825), (-0.06801, -0.01219, 0.006835), (-0.06801, -0.01231, 0.006864), (-0.06782, -0.01255, 0.006127), (-0.06801, -0.01243, 0.006912), (-0.06751, -0.01278, 0.005427), (-0.06782, -0.01278, 0.006221), (-0.06801, -0.01253, 0.006977), (-0.0671, -0.01299, 0.00478), (-0.06751, -0.01311, 0.005565), (-0.06782, -0.01299, 0.00635), (-0.06801, -0.01263, 0.007058), (-0.06658, -0.01318, 0.004204), (-0.0671, -0.01342, 0.00496), (-0.06751, -0.01342, 0.005754), (-0.06782, -0.01318, 0.00651), (-0.06801, -0.01271, 0.007153), (-0.06597, -0.01334, 0.003711), (-0.06658, -0.0137, 0.004419), (-0.0671, -0.01382, 0.005204), (-0.06751, -0.0137, 0.005989), (-0.06782, -0.01334, 0.006697), (-0.06801, -0.01277, 0.007259), (-0.06801, -0.01285, 0.007496), (-0.06782, -0.01362, 0.007374), (-0.06751, -0.01434, 0.007259), (-0.0671, -0.01501, 0.007153), (-0.06658, -0.01561, 0.007058), (-0.06597, -0.01612, 0.006977), (-0.06529, -0.01654, 0.006912), (-0.06456, -0.01684, 0.006864), (-0.06378, -0.01702, 0.006835), (-0.08156, -0.007449, 0.02541), (-0.08156, -0.007126, 0.02665), (-0.08156, -0.003962, 0.03057), (-0.08156, 0.0009599, 0.03163), (-0.08156, 0.006887, 0.02102), (-0.08156, -0.0003208, 0.01658), (-0.08156, -0.00588, 0.01938), (-0.08156, -0.007558, 0.02413), (-0.08579, -0.003335, 0.02413), (-0.08579, -0.003287, 0.02469), (-0.08579, -0.003144, 0.02524), (-0.08579, -0.002911, 0.02576), (-0.08579, -0.002595, 0.02622), (-0.08579, -0.002203, 0.02663), (-0.08579, -0.001748, 0.02697), (-0.08579, -0.001243, 0.02722), (-0.08579, -0.0007026, 0.02739), (-0.08579, -0.0001416, 0.02746), (-0.08579, 0.0004235, 0.02744), (-0.08579, 0.0009764, 0.02732), (-0.08579, 0.001501, 0.02711), (-0.08579, 0.001983, 0.02681), (-0.08579, 0.002407, 0.02644), (-0.08579, 0.002763, 0.026), (-0.08579, 0.003039, 0.0255), (-0.08579, 0.003227, 0.02497), (-0.08579, 0.003323, 0.02441), (-0.08579, 0.003323, 0.02385), (-0.08579, 0.003227, 0.02329), (-0.08579, 0.003039, 0.02276), (-0.08579, 0.002763, 0.02226), (-0.08579, 0.002407, 0.02182), (-0.08579, 0.001983, 0.02145), (-0.08579, 0.001501, 0.02115), (-0.08579, 0.0009764, 0.02094), (-0.08579, 0.0004235, 0.02082), (-0.08579, -0.0001416, 0.0208), (-0.08579, -0.0007026, 0.02087), (-0.08579, -0.001243, 0.02104), (-0.08579, -0.001748, 0.02129), (-0.08579, -0.002203, 0.02163), (-0.08579, -0.002595, 0.02204), (-0.08579, -0.002911, 0.0225), (-0.08579, -0.003144, 0.02302), (-0.08579, -0.003287, 0.02357), (-0.0856, -0.004051, 0.02344), (-0.0856, -0.00411, 0.02413), (-0.08529, -0.004777, 0.02331), (-0.08529, -0.004846, 0.02413), (-0.08488, -0.005447, 0.0232), (-0.08488, -0.005526, 0.02413), (-0.08436, -0.006044, 0.02309), (-0.08436, -0.006132, 0.02413), (-0.08375, -0.006554, 0.02301), (-0.08375, -0.00665, 0.02413), (-0.08307, -0.006965, 0.02294), (-0.08307, -0.007066, 0.02413), (-0.08234, -0.007265, 0.02288), (-0.08234, -0.007371, 0.02413), (-0.08156, -0.007449, 0.02285), (-0.08156, -0.007126, 0.02161), (-0.0856, -0.003875, 0.02276), (-0.08529, -0.004569, 0.02252), (-0.08488, -0.00521, 0.02229), (-0.08436, -0.005782, 0.02209), (-0.08375, -0.00627, 0.02191), (-0.08307, -0.006663, 0.02178), (-0.08234, -0.00695, 0.02167), (-0.08156, -0.006598, 0.02044), (-0.0856, -0.003588, 0.02213), (-0.08529, -0.004231, 0.02177), (-0.08488, -0.004824, 0.02144), (-0.08436, -0.005353, 0.02114), (-0.08375, -0.005805, 0.02089), (-0.08307, -0.006169, 0.02068), (-0.08234, -0.006435, 0.02054), (-0.0856, -0.003198, 0.02155), (-0.08529, -0.003771, 0.02109), (-0.08488, -0.004299, 0.02066), (-0.08436, -0.004771, 0.02028), (-0.08375, -0.005174, 0.01995), (-0.08307, -0.005498, 0.01969), (-0.08234, -0.005735, 0.0195), (-0.0856, -0.002715, 0.02104), (-0.08529, -0.003202, 0.02049), (-0.08488, -0.003651, 0.01998), (-0.08436, -0.004051, 0.01953), (-0.08375, -0.004393, 0.01914), (-0.08307, -0.004669, 0.01883), (-0.08234, -0.00487, 0.0186), (-0.08156, -0.004993, 0.01846), (-0.08156, -0.003962, 0.01769), (-0.0856, -0.002155, 0.02063), (-0.08529, -0.002541, 0.02), (-0.08488, -0.002897, 0.01942), (-0.08436, -0.003215, 0.01891), (-0.08375, -0.003487, 0.01847), (-0.08307, -0.003705, 0.01811), (-0.08234, -0.003865, 0.01785), (-0.0856, -0.001532, 0.02032), (-0.08529, -0.001807, 0.01963), (-0.08488, -0.00206, 0.019), (-0.08436, -0.002286, 0.01844), (-0.08375, -0.002479, 0.01796), (-0.08307, -0.002635, 0.01757), (-0.08234, -0.002749, 0.01729), (-0.08156, -0.002818, 0.01712), (-0.08156, -0.001592, 0.01674), (-0.0856, -0.0008659, 0.02011), (-0.08529, -0.001021, 0.01939), (-0.08488, -0.001164, 0.01873), (-0.08436, -0.001292, 0.01814), (-0.08375, -0.001401, 0.01763), (-0.08307, -0.001489, 0.01722), (-0.08234, -0.001553, 0.01692), (-0.0856, -0.0001745, 0.02002), (-0.08529, -0.0002057, 0.01929), (-0.08488, -0.0002346, 0.01861), (-0.08436, -0.0002603, 0.018), (-0.08375, -0.0002823, 0.01749), (-0.08307, -0.0003, 0.01707), (-0.08234, -0.0003129, 0.01677), (-0.0856, 0.000522, 0.02005), (-0.08529, 0.0006155, 0.01932), (-0.08488, 0.0007018, 0.01865), (-0.08436, 0.0007788, 0.01805), (-0.08375, 0.0008446, 0.01753), (-0.08307, 0.0008975, 0.01712), (-0.08234, 0.0009362, 0.01682), (-0.08156, 0.0009599, 0.01663), (-0.08156, 0.002213, 0.0169), (-0.0856, 0.001203, 0.0202), (-0.08529, 0.001419, 0.0195), (-0.08488, 0.001618, 0.01885), (-0.08436, 0.001796, 0.01827), (-0.08375, 0.001947, 0.01777), (-0.08307, 0.002069, 0.01737), (-0.08234, 0.002158, 0.01708), (-0.0856, 0.00185, 0.02046), (-0.08529, 0.002182, 0.0198), (-0.08488, 0.002488, 0.0192), (-0.08436, 0.002761, 0.01865), (-0.08375, 0.002994, 0.01819), (-0.08307, 0.003181, 0.01782), (-0.08234, 0.003319, 0.01755), (-0.08156, 0.003402, 0.01738), (-0.08156, 0.004494, 0.01805), (-0.0856, 0.002444, 0.02083), (-0.08529, 0.002882, 0.02023), (-0.08488, 0.003286, 0.01969), (-0.08436, 0.003646, 0.0192), (-0.08375, 0.003954, 0.01878), (-0.08307, 0.004202, 0.01845), (-0.08234, 0.004383, 0.0182), (-0.0856, 0.002967, 0.02129), (-0.08529, 0.003499, 0.02078), (-0.08488, 0.003989, 0.02031), (-0.08436, 0.004427, 0.01989), (-0.08375, 0.004801, 0.01953), (-0.08307, 0.005102, 0.01924), (-0.08234, 0.005322, 0.01903), (-0.08156, 0.005456, 0.0189), (-0.08156, 0.006261, 0.0199), (-0.0856, 0.003405, 0.02183), (-0.08529, 0.004015, 0.02142), (-0.08488, 0.004578, 0.02104), (-0.08436, 0.00508, 0.0207), (-0.08375, 0.005509, 0.02041), (-0.08307, 0.005854, 0.02017), (-0.08234, 0.006107, 0.02), (-0.0856, 0.003745, 0.02244), (-0.08529, 0.004416, 0.02213), (-0.08488, 0.005035, 0.02185), (-0.08436, 0.005588, 0.0216), (-0.08375, 0.006059, 0.02139), (-0.08307, 0.006439, 0.02122), (-0.08234, 0.006717, 0.02109), (-0.0856, 0.003977, 0.02309), (-0.08529, 0.00469, 0.02291), (-0.08488, 0.005348, 0.02274), (-0.08436, 0.005934, 0.02258), (-0.08375, 0.006435, 0.02245), (-0.08307, 0.006838, 0.02235), (-0.08234, 0.007133, 0.02227), (-0.08156, 0.007314, 0.02223), (-0.08156, 0.00753, 0.02349), (-0.0856, 0.004095, 0.02378), (-0.08529, 0.004829, 0.02372), (-0.08488, 0.005506, 0.02366), (-0.08436, 0.00611, 0.02361), (-0.08375, 0.006626, 0.02357), (-0.08307, 0.007041, 0.02353), (-0.08234, 0.007345, 0.0235), (-0.0856, 0.004095, 0.02448), (-0.08529, 0.004829, 0.02454), (-0.08488, 0.005506, 0.0246), (-0.08436, 0.00611, 0.02465), (-0.08375, 0.006626, 0.02469), (-0.08307, 0.007041, 0.02473), (-0.08234, 0.007345, 0.02476), (-0.08156, 0.00753, 0.02477), (-0.08156, 0.007314, 0.02603), (-0.0856, 0.003977, 0.02517), (-0.08529, 0.00469, 0.02535), (-0.08488, 0.005348, 0.02552), (-0.08436, 0.005934, 0.02568), (-0.08375, 0.006435, 0.02581), (-0.08307, 0.006838, 0.02591), (-0.08234, 0.007133, 0.02599), (-0.08156, 0.006887, 0.02724), (-0.0856, 0.003745, 0.02582), (-0.08529, 0.004416, 0.02613), (-0.08488, 0.005035, 0.02641), (-0.08436, 0.005588, 0.02666), (-0.08375, 0.006059, 0.02687), (-0.08307, 0.006439, 0.02704), (-0.08234, 0.006717, 0.02717), (-0.08156, 0.006261, 0.02836), (-0.0856, 0.003405, 0.02643), (-0.08529, 0.004015, 0.02684), (-0.08488, 0.004578, 0.02722), (-0.08436, 0.00508, 0.02756), (-0.08375, 0.005509, 0.02785), (-0.08307, 0.005854, 0.02809), (-0.08234, 0.006107, 0.02826), (-0.08156, 0.005456, 0.02936), (-0.0856, 0.002967, 0.02697), (-0.08529, 0.003499, 0.02748), (-0.08488, 0.003989, 0.02795), (-0.08436, 0.004427, 0.02837), (-0.08375, 0.004801, 0.02873), (-0.08307, 0.005102, 0.02902), (-0.08234, 0.005322, 0.02923), (-0.08156, 0.004494, 0.03021), (-0.0856, 0.002444, 0.02743), (-0.08529, 0.002882, 0.02803), (-0.08488, 0.003286, 0.02857), (-0.08436, 0.003646, 0.02906), (-0.08375, 0.003954, 0.02948), (-0.08307, 0.004202, 0.02981), (-0.08234, 0.004383, 0.03006), (-0.08156, 0.003402, 0.03088), (-0.0856, 0.00185, 0.0278), (-0.08529, 0.002182, 0.02846), (-0.08488, 0.002488, 0.02906), (-0.08436, 0.002761, 0.02961), (-0.08375, 0.002994, 0.03007), (-0.08307, 0.003181, 0.03044), (-0.08234, 0.003319, 0.03071), (-0.08156, 0.002213, 0.03136), (-0.0856, 0.001203, 0.02806), (-0.08529, 0.001419, 0.02876), (-0.08488, 0.001618, 0.02941), (-0.08436, 0.001796, 0.02999), (-0.08375, 0.001947, 0.03049), (-0.08307, 0.002069, 0.03089), (-0.08234, 0.002158, 0.03118), (-0.0856, 0.000522, 0.02821), (-0.08529, 0.0006155, 0.02894), (-0.08488, 0.0007018, 0.02961), (-0.08436, 0.0007788, 0.03021), (-0.08375, 0.0008446, 0.03073), (-0.08307, 0.0008975, 0.03114), (-0.08234, 0.0009362, 0.03144), (-0.0856, -0.0001745, 0.02824), (-0.08529, -0.0002057, 0.02897), (-0.08488, -0.0002346, 0.02965), (-0.08436, -0.0002603, 0.03026), (-0.08375, -0.0002823, 0.03077), (-0.08307, -0.0003, 0.03119), (-0.08234, -0.0003129, 0.03149), (-0.08156, -0.0003208, 0.03168), (-0.08156, -0.001592, 0.03152), (-0.0856, -0.0008659, 0.02815), (-0.08529, -0.001021, 0.02887), (-0.08488, -0.001164, 0.02953), (-0.08436, -0.001292, 0.03012), (-0.08375, -0.001401, 0.03063), (-0.08307, -0.001489, 0.03104), (-0.08234, -0.001553, 0.03134), (-0.08156, -0.002818, 0.03114), (-0.0856, -0.001532, 0.02794), (-0.08529, -0.001807, 0.02863), (-0.08488, -0.00206, 0.02926), (-0.08436, -0.002286, 0.02982), (-0.08375, -0.002479, 0.0303), (-0.08307, -0.002635, 0.03069), (-0.08234, -0.002749, 0.03097), (-0.0856, -0.002155, 0.02763), (-0.08529, -0.002541, 0.02826), (-0.08488, -0.002897, 0.02884), (-0.08436, -0.003215, 0.02935), (-0.08375, -0.003487, 0.02979), (-0.08307, -0.003705, 0.03015), (-0.08234, -0.003865, 0.03041), (-0.0856, -0.002715, 0.02722), (-0.08529, -0.003202, 0.02777), (-0.08488, -0.003651, 0.02828), (-0.08436, -0.004051, 0.02873), (-0.08375, -0.004393, 0.02912), (-0.08307, -0.004669, 0.02943), (-0.08234, -0.00487, 0.02966), (-0.08156, -0.004993, 0.0298), (-0.08156, -0.00588, 0.02888), (-0.0856, -0.003198, 0.02671), (-0.08529, -0.003771, 0.02717), (-0.08488, -0.004299, 0.0276), (-0.08436, -0.004771, 0.02798), (-0.08375, -0.005174, 0.02831), (-0.08307, -0.005498, 0.02857), (-0.08234, -0.005735, 0.02876), (-0.08156, -0.006598, 0.02782), (-0.0856, -0.003588, 0.02613), (-0.08529, -0.004231, 0.02649), (-0.08488, -0.004824, 0.02683), (-0.08436, -0.005353, 0.02712), (-0.08375, -0.005805, 0.02737), (-0.08307, -0.006169, 0.02758), (-0.08234, -0.006435, 0.02773), (-0.0856, -0.003875, 0.0255), (-0.08529, -0.004569, 0.02574), (-0.08488, -0.00521, 0.02597), (-0.08436, -0.005782, 0.02617), (-0.08375, -0.00627, 0.02635), (-0.08307, -0.006663, 0.02648), (-0.08234, -0.00695, 0.02659), (-0.0856, -0.004051, 0.02482), (-0.08529, -0.004777, 0.02495), (-0.08488, -0.005447, 0.02506), (-0.08436, -0.006044, 0.02517), (-0.08375, -0.006554, 0.02525), (-0.08307, -0.006965, 0.02532), (-0.08234, -0.007265, 0.02538)], [], [(0, 1, 2), (2, 1, 3), (2, 3, 4), (0, 5, 1), (1, 5, 6), (1, 6, 7), (7, 8, 1), (1, 8, 9), (1, 9, 10), (11, 12, 13), (14, 11, 15), (15, 11, 1), (15, 1, 16), (16, 1, 10), (17, 18, 3), (14, 19, 11), (11, 19, 20), (11, 20, 21), (21, 22, 11), (11, 22, 23), (11, 23, 12), (24, 25, 26), (26, 25, 11), (26, 11, 27), (27, 11, 13), (24, 28, 25), (25, 28, 29), (25, 29, 30), (30, 31, 25), (25, 31, 32), (25, 32, 33), (18, 34, 3), (3, 34, 35), (3, 35, 36), (36, 37, 3), (3, 37, 38), (3, 38, 4), (33, 39, 25), (25, 39, 40), (25, 40, 3), (3, 40, 41), (3, 41, 17), (42, 43, 44), (42, 45, 46), (46, 45, 47), (46, 47, 48), (48, 49, 46), (46, 49, 50), (46, 50, 51), (44, 52, 42), (42, 52, 53), (42, 53, 54), (54, 55, 42), (42, 55, 56), (42, 56, 45), (51, 57, 46), (46, 57, 58), (46, 58, 59), (60, 61, 62), (62, 61, 63), (62, 63, 64), (64, 63, 65), (64, 65, 66), (66, 67, 64), (64, 67, 68), (64, 68, 69), (69, 70, 64), (64, 70, 71), (64, 71, 72), (72, 73, 64), (64, 73, 74), (64, 74, 42), (42, 74, 75), (42, 75, 43), (76, 62, 77), (77, 62, 46), (77, 46, 78), (78, 46, 59), (76, 79, 62), (62, 79, 80), (62, 80, 81), (81, 82, 62), (62, 82, 83), (62, 83, 60), (84, 85, 1), (3, 86, 87), (87, 88, 3), (3, 88, 89), (3, 89, 90), (3, 91, 92), (93, 94, 95), (95, 94, 96), (95, 96, 97), (85, 98, 1), (1, 98, 99), (1, 99, 100), (100, 101, 1), (1, 101, 102), (1, 102, 103), (90, 104, 3), (3, 104, 105), (3, 105, 91), (106, 107, 108), (108, 109, 106), (106, 109, 110), (106, 110, 111), (111, 112, 106), (106, 112, 113), (106, 113, 1), (1, 113, 114), (1, 114, 84), (103, 115, 1), (1, 115, 116), (1, 116, 3), (3, 116, 117), (3, 117, 86), (92, 118, 3), (3, 118, 119), (3, 119, 95), (95, 119, 120), (95, 120, 93), (121, 122, 106), (106, 122, 123), (106, 123, 107), (97, 124, 95), (95, 124, 125), (95, 125, 126), (126, 127, 95), (95, 127, 128), (95, 128, 106), (106, 128, 129), (106, 129, 121), (130, 131, 25), (25, 131, 132), (133, 134, 135), (135, 134, 136), (135, 136, 137), (132, 138, 25), (25, 138, 139), (25, 139, 140), (141, 142, 135), (142, 143, 135), (135, 143, 144), (135, 144, 133), (136, 145, 137), (137, 145, 146), (137, 146, 147), (148, 149, 95), (95, 149, 150), (95, 150, 3), (3, 150, 151), (151, 152, 3), (3, 152, 153), (3, 153, 154), (154, 155, 3), (3, 155, 156), (3, 156, 25), (25, 156, 157), (25, 157, 130), (158, 159, 160), (160, 159, 161), (160, 161, 162), (162, 161, 163), (162, 163, 95), (95, 163, 164), (95, 164, 148), (147, 165, 137), (137, 165, 166), (137, 166, 167), (167, 166, 159), (168, 169, 135), (135, 169, 170), (135, 170, 141), (158, 171, 159), (159, 171, 172), (159, 172, 173), (173, 174, 159), (159, 174, 175), (159, 175, 167), (140, 176, 25), (25, 176, 177), (25, 177, 135), (135, 177, 178), (135, 178, 168), (179, 180, 11), (181, 182, 11), (183, 184, 185), (185, 184, 186), (185, 186, 187), (182, 188, 11), (11, 188, 189), (11, 189, 179), (187, 190, 185), (185, 190, 191), (185, 191, 192), (193, 194, 185), (185, 194, 195), (185, 195, 183), (192, 196, 185), (185, 196, 197), (185, 197, 11), (11, 197, 198), (11, 198, 181), (199, 200, 1), (180, 201, 11), (11, 201, 202), (11, 202, 1), (1, 202, 203), (1, 203, 199), (200, 204, 1), (1, 204, 205), (1, 205, 106), (106, 205, 206), (206, 207, 106), (106, 207, 208), (106, 208, 209), (210, 211, 193), (211, 212, 193), (193, 212, 213), (193, 213, 194), (209, 214, 106), (106, 214, 215), (106, 215, 216), (216, 215, 217), (218, 219, 217), (217, 219, 220), (217, 220, 216), (221, 218, 222), (222, 218, 223), (210, 193, 218), (218, 193, 224), (218, 224, 223), (221, 225, 218), (218, 225, 226), (218, 226, 219), (227, 228, 229), (229, 228, 230), (193, 185, 137), (137, 185, 135), (117, 116, 231), (231, 116, 232), (114, 113, 233), (233, 113, 234), (235, 236, 128), (128, 236, 129), (237, 238, 118), (118, 238, 119), (239, 77, 78), (59, 240, 78), (78, 240, 241), (78, 241, 239), (58, 242, 59), (59, 242, 243), (59, 243, 240), (57, 244, 58), (58, 244, 245), (58, 245, 242), (51, 246, 57), (57, 246, 247), (57, 247, 244), (50, 248, 51), (51, 248, 249), (51, 249, 246), (49, 250, 50), (50, 250, 251), (50, 251, 248), (48, 252, 49), (49, 252, 253), (49, 253, 250), (47, 254, 48), (48, 254, 255), (48, 255, 252), (45, 256, 47), (47, 256, 257), (47, 257, 254), (56, 258, 45), (45, 258, 259), (45, 259, 256), (55, 260, 56), (56, 260, 261), (56, 261, 258), (54, 262, 55), (55, 262, 263), (55, 263, 260), (53, 264, 54), (54, 264, 265), (54, 265, 262), (52, 266, 53), (53, 266, 267), (53, 267, 264), (44, 268, 52), (52, 268, 269), (52, 269, 266), (43, 270, 44), (44, 270, 271), (44, 271, 268), (75, 272, 43), (43, 272, 273), (43, 273, 270), (72, 274, 73), (73, 274, 275), (73, 275, 74), (74, 275, 276), (74, 276, 75), (75, 276, 277), (75, 277, 272), (71, 278, 72), (72, 278, 279), (72, 279, 274), (70, 280, 71), (71, 280, 281), (71, 281, 278), (69, 282, 70), (70, 282, 283), (70, 283, 280), (68, 284, 69), (69, 284, 285), (69, 285, 282), (67, 286, 68), (68, 286, 287), (68, 287, 284), (66, 288, 67), (67, 288, 289), (67, 289, 286), (65, 290, 66), (66, 290, 291), (66, 291, 288), (63, 292, 65), (65, 292, 293), (65, 293, 290), (61, 294, 63), (63, 294, 295), (63, 295, 292), (60, 296, 61), (61, 296, 297), (61, 297, 294), (83, 298, 60), (60, 298, 299), (60, 299, 296), (82, 300, 83), (83, 300, 301), (83, 301, 298), (81, 302, 82), (82, 302, 303), (82, 303, 300), (80, 304, 81), (81, 304, 305), (81, 305, 302), (79, 306, 80), (80, 306, 307), (80, 307, 304), (76, 308, 79), (79, 308, 309), (79, 309, 306), (239, 310, 77), (77, 310, 311), (77, 311, 76), (76, 311, 312), (76, 312, 308), (313, 314, 315), (313, 316, 314), (314, 316, 317), (314, 317, 318), (319, 320, 321), (322, 323, 317), (315, 324, 313), (313, 324, 319), (313, 319, 325), (325, 319, 321), (323, 326, 317), (317, 326, 327), (317, 327, 318), (328, 319, 329), (328, 330, 319), (319, 330, 331), (319, 331, 332), (329, 333, 328), (328, 333, 334), (328, 334, 335), (335, 334, 336), (337, 338, 339), (338, 340, 339), (339, 340, 341), (339, 341, 342), (332, 343, 319), (319, 343, 344), (319, 344, 320), (345, 346, 347), (322, 317, 339), (339, 317, 348), (339, 348, 337), (345, 347, 341), (341, 347, 349), (341, 349, 342), (350, 351, 352), (353, 354, 355), (355, 354, 356), (352, 351, 357), (356, 354, 351), (351, 354, 358), (351, 358, 357), (353, 355, 359), (359, 355, 360), (359, 360, 361), (361, 362, 359), (359, 362, 363), (359, 363, 364), (350, 352, 365), (365, 352, 366), (365, 366, 367), (368, 369, 370), (371, 372, 373), (373, 372, 374), (364, 363, 375), (375, 363, 376), (375, 376, 377), (378, 379, 380), (380, 379, 381), (377, 382, 375), (375, 382, 379), (375, 379, 383), (383, 379, 378), (367, 384, 365), (365, 384, 373), (365, 373, 385), (385, 373, 374), (371, 373, 370), (370, 373, 386), (370, 386, 368), (368, 209, 369), (369, 209, 208), (369, 208, 370), (370, 208, 207), (370, 207, 371), (371, 207, 206), (371, 206, 372), (372, 206, 205), (372, 205, 374), (374, 205, 204), (374, 204, 385), (385, 204, 200), (385, 200, 365), (365, 200, 199), (365, 199, 350), (350, 199, 203), (350, 203, 351), (351, 203, 202), (351, 202, 356), (356, 202, 201), (356, 201, 355), (355, 201, 180), (355, 180, 360), (360, 180, 179), (360, 179, 361), (361, 179, 189), (361, 189, 362), (362, 189, 188), (362, 188, 363), (363, 188, 182), (363, 182, 376), (376, 182, 181), (376, 181, 377), (377, 181, 198), (377, 198, 382), (382, 198, 197), (382, 197, 379), (379, 197, 196), (379, 196, 381), (381, 196, 192), (381, 192, 380), (380, 192, 191), (380, 191, 378), (378, 191, 190), (378, 190, 383), (383, 190, 187), (383, 187, 375), (375, 187, 186), (375, 186, 364), (364, 186, 184), (364, 184, 359), (359, 184, 183), (359, 183, 353), (353, 183, 195), (353, 195, 354), (354, 195, 194), (354, 194, 358), (358, 194, 213), (358, 213, 357), (357, 213, 212), (357, 212, 352), (352, 212, 211), (352, 211, 366), (366, 211, 210), (366, 210, 367), (367, 210, 218), (367, 218, 384), (384, 218, 217), (384, 217, 373), (373, 217, 215), (373, 215, 386), (386, 215, 214), (386, 214, 368), (368, 214, 209), (168, 178, 387), (387, 178, 177), (387, 177, 388), (388, 177, 176), (388, 176, 389), (389, 176, 140), (389, 140, 390), (390, 140, 139), (390, 139, 391), (391, 139, 138), (391, 138, 392), (392, 138, 132), (392, 132, 393), (393, 132, 131), (393, 131, 394), (394, 131, 130), (394, 130, 395), (395, 130, 157), (395, 157, 396), (396, 157, 156), (396, 156, 397), (397, 156, 155), (397, 155, 398), (398, 155, 154), (398, 154, 399), (399, 154, 153), (399, 153, 400), (400, 153, 152), (400, 152, 401), (401, 152, 151), (401, 151, 402), (402, 151, 150), (402, 150, 403), (403, 150, 149), (403, 149, 404), (404, 149, 148), (404, 148, 405), (405, 148, 164), (405, 164, 406), (406, 164, 163), (406, 163, 407), (407, 163, 161), (407, 161, 408), (408, 161, 159), (408, 159, 409), (409, 159, 166), (409, 166, 410), (410, 166, 165), (410, 165, 411), (411, 165, 147), (411, 147, 412), (412, 147, 146), (412, 146, 413), (413, 146, 145), (413, 145, 414), (414, 145, 136), (414, 136, 415), (415, 136, 134), (415, 134, 416), (416, 134, 133), (416, 133, 417), (417, 133, 144), (417, 144, 418), (418, 144, 143), (418, 143, 419), (419, 143, 142), (419, 142, 420), (420, 142, 141), (420, 141, 421), (421, 141, 170), (421, 170, 422), (422, 170, 169), (422, 169, 423), (423, 169, 168), (423, 168, 387), (394, 395, 417), (397, 412, 413), (413, 414, 397), (397, 414, 415), (397, 415, 396), (396, 415, 395), (395, 415, 416), (395, 416, 417), (391, 392, 417), (417, 392, 393), (417, 393, 394), (397, 398, 412), (412, 398, 399), (412, 399, 411), (411, 399, 400), (409, 402, 408), (408, 402, 403), (408, 403, 404), (400, 401, 411), (411, 401, 402), (411, 402, 410), (410, 402, 409), (420, 421, 387), (387, 421, 422), (387, 422, 423), (420, 387, 419), (419, 387, 388), (419, 388, 389), (417, 418, 391), (391, 418, 419), (391, 419, 390), (390, 419, 389), (405, 406, 404), (404, 406, 407), (404, 407, 408), (424, 425, 2), (2, 425, 0), (2, 4, 424), (424, 4, 38), (424, 38, 426), (426, 38, 37), (426, 37, 427), (427, 37, 36), (427, 36, 428), (428, 36, 35), (428, 35, 429), (429, 35, 34), (429, 34, 430), (430, 34, 18), (430, 18, 431), (431, 18, 17), (431, 17, 432), (432, 17, 41), (432, 41, 433), (433, 41, 40), (433, 40, 434), (434, 40, 39), (434, 39, 435), (435, 39, 33), (435, 33, 436), (436, 33, 32), (436, 32, 437), (437, 32, 31), (437, 31, 438), (438, 31, 30), (438, 30, 439), (439, 30, 29), (439, 29, 440), (440, 29, 28), (440, 28, 441), (441, 28, 24), (441, 24, 442), (442, 24, 26), (442, 26, 443), (443, 26, 27), (443, 27, 444), (444, 27, 13), (444, 13, 445), (445, 13, 12), (445, 12, 446), (446, 12, 23), (446, 23, 447), (447, 23, 22), (447, 22, 448), (448, 22, 21), (448, 21, 449), (449, 21, 20), (449, 20, 450), (450, 20, 19), (450, 19, 451), (451, 19, 14), (451, 14, 452), (452, 14, 15), (452, 15, 453), (453, 15, 16), (453, 16, 454), (454, 16, 10), (454, 10, 455), (455, 10, 9), (455, 9, 456), (456, 9, 8), (456, 8, 457), (457, 8, 7), (457, 7, 458), (458, 7, 6), (458, 6, 459), (459, 6, 5), (459, 5, 460), (460, 5, 0), (460, 0, 461), (461, 0, 425), (460, 461, 443), (444, 445, 458), (444, 458, 443), (443, 458, 459), (443, 459, 460), (461, 425, 443), (443, 425, 424), (443, 424, 426), (426, 427, 443), (443, 427, 428), (443, 428, 429), (445, 446, 458), (458, 446, 447), (458, 447, 448), (429, 430, 443), (443, 430, 431), (443, 431, 432), (438, 439, 434), (434, 439, 440), (434, 440, 441), (432, 433, 443), (443, 433, 434), (443, 434, 442), (442, 434, 441), (448, 449, 458), (458, 449, 450), (458, 450, 451), (438, 434, 437), (437, 434, 435), (437, 435, 436), (451, 452, 458), (458, 452, 453), (458, 453, 454), (454, 455, 458), (458, 455, 456), (458, 456, 457), (95, 106, 216), (95, 216, 162), (162, 216, 220), (162, 220, 160), (160, 220, 219), (160, 219, 158), (158, 219, 226), (158, 226, 171), (171, 226, 225), (171, 225, 172), (172, 225, 221), (172, 221, 173), (173, 221, 222), (173, 222, 174), (174, 222, 223), (174, 223, 175), (175, 223, 224), (175, 224, 167), (167, 224, 193), (167, 193, 137), (462, 463, 464), (462, 464, 465), (465, 464, 466), (465, 466, 467), (467, 466, 468), (467, 468, 469), (469, 468, 470), (469, 470, 471), (471, 470, 472), (471, 472, 473), (473, 472, 474), (473, 474, 475), (475, 474, 476), (475, 476, 477), (477, 476, 229), (477, 229, 230), (463, 462, 478), (478, 462, 479), (478, 479, 480), (479, 481, 480), (480, 481, 482), (480, 482, 483), (483, 482, 484), (483, 484, 485), (485, 484, 486), (485, 486, 487), (487, 486, 135), (487, 135, 185), (463, 488, 464), (464, 488, 489), (464, 489, 466), (466, 489, 490), (466, 490, 468), (468, 490, 491), (468, 491, 470), (470, 491, 492), (470, 492, 472), (472, 492, 493), (472, 493, 474), (474, 493, 494), (474, 494, 476), (476, 494, 227), (476, 227, 229), (185, 11, 487), (487, 11, 495), (487, 495, 485), (485, 495, 496), (485, 496, 483), (483, 496, 497), (483, 497, 480), (480, 497, 498), (480, 498, 478), (478, 498, 499), (478, 499, 463), (463, 499, 500), (463, 500, 488), (25, 135, 486), (25, 486, 501), (501, 486, 484), (501, 484, 502), (502, 484, 482), (502, 482, 503), (503, 482, 481), (503, 481, 504), (504, 481, 479), (504, 479, 505), (505, 479, 462), (505, 462, 506), (506, 462, 465), (506, 465, 507), (507, 465, 467), (507, 467, 508), (508, 467, 469), (508, 469, 509), (509, 469, 471), (509, 471, 510), (510, 471, 473), (510, 473, 511), (511, 473, 475), (511, 475, 512), (512, 475, 477), (512, 477, 513), (513, 477, 230), (513, 230, 228), (228, 227, 494), (228, 494, 513), (513, 494, 493), (513, 493, 512), (512, 493, 492), (512, 492, 511), (511, 492, 491), (511, 491, 510), (510, 491, 490), (510, 490, 509), (509, 490, 489), (509, 489, 508), (508, 489, 507), (507, 489, 488), (507, 488, 506), (506, 488, 500), (506, 500, 505), (505, 500, 499), (505, 499, 504), (496, 503, 497), (497, 503, 504), (497, 504, 498), (498, 504, 499), (11, 25, 495), (495, 25, 501), (495, 501, 496), (496, 501, 502), (496, 502, 503), (235, 128, 127), (235, 127, 514), (514, 127, 126), (514, 126, 515), (515, 126, 125), (515, 125, 516), (516, 125, 124), (516, 124, 517), (517, 124, 97), (517, 97, 518), (518, 97, 96), (518, 96, 519), (519, 96, 94), (519, 94, 520), (520, 94, 93), (520, 93, 521), (521, 93, 120), (521, 120, 522), (522, 120, 119), (522, 119, 238), (62, 64, 523), (62, 523, 524), (524, 523, 525), (524, 525, 526), (526, 525, 527), (526, 527, 528), (528, 527, 529), (528, 529, 530), (530, 529, 531), (530, 531, 532), (532, 531, 533), (532, 533, 534), (534, 533, 535), (534, 535, 536), (536, 535, 537), (536, 537, 538), (538, 537, 539), (538, 539, 540), (540, 539, 236), (540, 236, 235), (234, 113, 112), (234, 112, 541), (541, 112, 111), (541, 111, 542), (542, 111, 110), (542, 110, 543), (543, 110, 109), (543, 109, 544), (544, 109, 108), (544, 108, 545), (545, 108, 107), (545, 107, 546), (546, 107, 123), (546, 123, 547), (547, 123, 122), (547, 122, 548), (548, 122, 121), (548, 121, 549), (549, 121, 129), (549, 129, 236), (235, 514, 550), (235, 550, 540), (540, 550, 551), (540, 551, 538), (552, 551, 553), (553, 551, 550), (553, 550, 554), (554, 550, 514), (554, 514, 515), (555, 536, 538), (556, 552, 557), (557, 552, 553), (557, 553, 558), (558, 553, 554), (558, 554, 559), (559, 554, 515), (559, 515, 516), (560, 534, 536), (561, 556, 562), (562, 556, 557), (562, 557, 563), (563, 557, 558), (563, 558, 564), (564, 558, 559), (564, 559, 565), (565, 559, 516), (565, 516, 517), (566, 532, 534), (567, 561, 568), (568, 561, 562), (568, 562, 569), (569, 562, 563), (569, 563, 570), (570, 563, 564), (570, 564, 571), (571, 564, 565), (571, 565, 572), (572, 565, 517), (572, 517, 518), (573, 530, 532), (574, 567, 575), (575, 567, 568), (575, 568, 576), (576, 568, 569), (576, 569, 577), (577, 569, 570), (577, 570, 578), (578, 570, 571), (578, 571, 579), (579, 571, 572), (579, 572, 580), (580, 572, 518), (580, 518, 519), (581, 528, 530), (582, 574, 583), (583, 574, 575), (583, 575, 584), (584, 575, 576), (584, 576, 585), (585, 576, 577), (585, 577, 586), (586, 577, 578), (586, 578, 587), (587, 578, 579), (587, 579, 588), (588, 579, 580), (588, 580, 589), (589, 580, 519), (589, 519, 520), (590, 526, 528), (591, 582, 592), (592, 582, 583), (592, 583, 593), (593, 583, 584), (593, 584, 594), (594, 584, 585), (594, 585, 595), (595, 585, 586), (595, 586, 596), (596, 586, 587), (596, 587, 597), (597, 587, 588), (597, 588, 598), (598, 588, 589), (598, 589, 599), (599, 589, 520), (599, 520, 521), (62, 524, 600), (600, 524, 526), (526, 590, 600), (600, 590, 601), (600, 601, 62), (528, 581, 590), (590, 581, 602), (590, 602, 601), (601, 602, 603), (601, 603, 62), (530, 573, 581), (581, 573, 604), (581, 604, 602), (602, 604, 605), (602, 605, 603), (603, 605, 606), (603, 606, 62), (532, 566, 573), (573, 566, 607), (573, 607, 604), (604, 607, 608), (604, 608, 605), (605, 608, 609), (605, 609, 606), (606, 609, 610), (606, 610, 62), (534, 560, 566), (566, 560, 611), (566, 611, 607), (607, 611, 612), (607, 612, 608), (608, 612, 613), (608, 613, 609), (609, 613, 614), (609, 614, 610), (610, 614, 615), (610, 615, 62), (536, 555, 560), (560, 555, 616), (560, 616, 611), (611, 616, 617), (611, 617, 612), (612, 617, 618), (612, 618, 613), (613, 618, 619), (613, 619, 614), (614, 619, 620), (614, 620, 615), (615, 620, 621), (615, 621, 62), (62, 591, 622), (622, 591, 592), (622, 592, 623), (623, 592, 593), (623, 593, 624), (624, 593, 594), (624, 594, 625), (625, 594, 595), (625, 595, 626), (626, 595, 596), (626, 596, 627), (627, 596, 597), (627, 597, 628), (628, 597, 598), (628, 598, 629), (629, 598, 599), (629, 599, 630), (630, 599, 521), (630, 521, 522), (62, 622, 631), (631, 622, 623), (631, 623, 632), (632, 623, 624), (632, 624, 633), (633, 624, 625), (633, 625, 634), (634, 625, 626), (634, 626, 635), (635, 626, 627), (635, 627, 636), (636, 627, 628), (636, 628, 637), (637, 628, 629), (637, 629, 638), (638, 629, 630), (638, 630, 639), (639, 630, 522), (639, 522, 238), (538, 551, 555), (555, 551, 552), (555, 552, 616), (616, 552, 556), (616, 556, 617), (617, 556, 561), (617, 561, 618), (618, 561, 567), (618, 567, 619), (619, 567, 574), (619, 574, 620), (620, 574, 582), (620, 582, 621), (621, 582, 591), (621, 591, 62), (234, 541, 640), (234, 640, 641), (641, 640, 642), (641, 642, 643), (644, 642, 645), (645, 642, 640), (645, 640, 646), (646, 640, 541), (646, 541, 542), (647, 648, 643), (649, 644, 650), (650, 644, 645), (650, 645, 651), (651, 645, 646), (651, 646, 652), (652, 646, 542), (652, 542, 543), (653, 654, 648), (655, 649, 656), (656, 649, 650), (656, 650, 657), (657, 650, 651), (657, 651, 658), (658, 651, 652), (658, 652, 659), (659, 652, 543), (659, 543, 544), (660, 661, 654), (662, 655, 663), (663, 655, 656), (663, 656, 664), (664, 656, 657), (664, 657, 665), (665, 657, 658), (665, 658, 666), (666, 658, 659), (666, 659, 667), (667, 659, 544), (667, 544, 545), (668, 669, 661), (670, 662, 671), (671, 662, 663), (671, 663, 672), (672, 663, 664), (672, 664, 673), (673, 664, 665), (673, 665, 674), (674, 665, 666), (674, 666, 675), (675, 666, 667), (675, 667, 676), (676, 667, 545), (676, 545, 546), (677, 678, 669), (679, 670, 680), (680, 670, 671), (680, 671, 681), (681, 671, 672), (681, 672, 682), (682, 672, 673), (682, 673, 683), (683, 673, 674), (683, 674, 684), (684, 674, 675), (684, 675, 685), (685, 675, 676), (685, 676, 686), (686, 676, 546), (686, 546, 547), (687, 688, 678), (689, 679, 690), (690, 679, 680), (690, 680, 691), (691, 680, 681), (691, 681, 692), (692, 681, 682), (692, 682, 693), (693, 682, 683), (693, 683, 694), (694, 683, 684), (694, 684, 695), (695, 684, 685), (695, 685, 696), (696, 685, 686), (696, 686, 697), (697, 686, 547), (697, 547, 548), (64, 698, 699), (699, 698, 688), (688, 687, 699), (699, 687, 700), (699, 700, 64), (678, 677, 687), (687, 677, 701), (687, 701, 700), (700, 701, 702), (700, 702, 64), (669, 668, 677), (677, 668, 703), (677, 703, 701), (701, 703, 704), (701, 704, 702), (702, 704, 705), (702, 705, 64), (661, 660, 668), (668, 660, 706), (668, 706, 703), (703, 706, 707), (703, 707, 704), (704, 707, 708), (704, 708, 705), (705, 708, 709), (705, 709, 64), (654, 653, 660), (660, 653, 710), (660, 710, 706), (706, 710, 711), (706, 711, 707), (707, 711, 712), (707, 712, 708), (708, 712, 713), (708, 713, 709), (709, 713, 714), (709, 714, 64), (648, 647, 653), (653, 647, 715), (653, 715, 710), (710, 715, 716), (710, 716, 711), (711, 716, 717), (711, 717, 712), (712, 717, 718), (712, 718, 713), (713, 718, 719), (713, 719, 714), (714, 719, 720), (714, 720, 64), (64, 689, 721), (721, 689, 690), (721, 690, 722), (722, 690, 691), (722, 691, 723), (723, 691, 692), (723, 692, 724), (724, 692, 693), (724, 693, 725), (725, 693, 694), (725, 694, 726), (726, 694, 695), (726, 695, 727), (727, 695, 696), (727, 696, 728), (728, 696, 697), (728, 697, 729), (729, 697, 548), (729, 548, 549), (64, 721, 523), (523, 721, 722), (523, 722, 525), (525, 722, 723), (525, 723, 527), (527, 723, 724), (527, 724, 529), (529, 724, 725), (529, 725, 531), (531, 725, 726), (531, 726, 533), (533, 726, 727), (533, 727, 535), (535, 727, 728), (535, 728, 537), (537, 728, 729), (537, 729, 539), (539, 729, 549), (539, 549, 236), (643, 642, 647), (647, 642, 644), (647, 644, 715), (715, 644, 649), (715, 649, 716), (716, 649, 655), (716, 655, 717), (717, 655, 662), (717, 662, 718), (718, 662, 670), (718, 670, 719), (719, 670, 679), (719, 679, 720), (720, 679, 689), (720, 689, 64), (237, 118, 92), (237, 92, 730), (730, 92, 91), (730, 91, 731), (731, 91, 105), (731, 105, 732), (732, 105, 104), (732, 104, 733), (733, 104, 90), (733, 90, 734), (734, 90, 89), (734, 89, 735), (735, 89, 88), (735, 88, 736), (736, 88, 87), (736, 87, 737), (737, 87, 86), (737, 86, 738), (738, 86, 117), (738, 117, 231), (46, 62, 631), (46, 631, 739), (739, 631, 632), (739, 632, 740), (740, 632, 633), (740, 633, 741), (741, 633, 634), (741, 634, 742), (742, 634, 635), (742, 635, 743), (743, 635, 636), (743, 636, 744), (744, 636, 637), (744, 637, 745), (745, 637, 638), (745, 638, 746), (746, 638, 639), (746, 639, 747), (747, 639, 238), (747, 238, 237), (64, 42, 748), (64, 748, 698), (698, 748, 749), (698, 749, 688), (688, 749, 750), (688, 750, 678), (678, 750, 751), (678, 751, 669), (669, 751, 752), (669, 752, 661), (661, 752, 753), (661, 753, 654), (654, 753, 754), (654, 754, 648), (648, 754, 755), (648, 755, 643), (643, 755, 756), (643, 756, 641), (641, 756, 233), (641, 233, 234), (232, 116, 115), (232, 115, 757), (757, 115, 103), (757, 103, 758), (758, 103, 102), (758, 102, 759), (759, 102, 101), (759, 101, 760), (760, 101, 100), (760, 100, 761), (761, 100, 99), (761, 99, 762), (762, 99, 98), (762, 98, 763), (763, 98, 85), (763, 85, 764), (764, 85, 84), (764, 84, 765), (765, 84, 114), (765, 114, 233), (237, 730, 766), (237, 766, 747), (747, 766, 767), (747, 767, 746), (768, 767, 769), (769, 767, 766), (769, 766, 770), (770, 766, 730), (770, 730, 731), (771, 745, 746), (772, 768, 773), (773, 768, 769), (773, 769, 774), (774, 769, 770), (774, 770, 775), (775, 770, 731), (775, 731, 732), (776, 744, 745), (777, 772, 778), (778, 772, 773), (778, 773, 779), (779, 773, 774), (779, 774, 780), (780, 774, 775), (780, 775, 781), (781, 775, 732), (781, 732, 733), (782, 743, 744), (783, 777, 784), (784, 777, 778), (784, 778, 785), (785, 778, 779), (785, 779, 786), (786, 779, 780), (786, 780, 787), (787, 780, 781), (787, 781, 788), (788, 781, 733), (788, 733, 734), (789, 742, 743), (790, 783, 791), (791, 783, 784), (791, 784, 792), (792, 784, 785), (792, 785, 793), (793, 785, 786), (793, 786, 794), (794, 786, 787), (794, 787, 795), (795, 787, 788), (795, 788, 796), (796, 788, 734), (796, 734, 735), (797, 741, 742), (798, 790, 799), (799, 790, 791), (799, 791, 800), (800, 791, 792), (800, 792, 801), (801, 792, 793), (801, 793, 802), (802, 793, 794), (802, 794, 803), (803, 794, 795), (803, 795, 804), (804, 795, 796), (804, 796, 805), (805, 796, 735), (805, 735, 736), (806, 740, 741), (807, 798, 808), (808, 798, 799), (808, 799, 809), (809, 799, 800), (809, 800, 810), (810, 800, 801), (810, 801, 811), (811, 801, 802), (811, 802, 812), (812, 802, 803), (812, 803, 813), (813, 803, 804), (813, 804, 814), (814, 804, 805), (814, 805, 815), (815, 805, 736), (815, 736, 737), (46, 739, 816), (816, 739, 740), (740, 806, 816), (816, 806, 817), (816, 817, 46), (741, 797, 806), (806, 797, 818), (806, 818, 817), (817, 818, 819), (817, 819, 46), (742, 789, 797), (797, 789, 820), (797, 820, 818), (818, 820, 821), (818, 821, 819), (819, 821, 822), (819, 822, 46), (743, 782, 789), (789, 782, 823), (789, 823, 820), (820, 823, 824), (820, 824, 821), (821, 824, 825), (821, 825, 822), (822, 825, 826), (822, 826, 46), (744, 776, 782), (782, 776, 827), (782, 827, 823), (823, 827, 828), (823, 828, 824), (824, 828, 829), (824, 829, 825), (825, 829, 830), (825, 830, 826), (826, 830, 831), (826, 831, 46), (745, 771, 776), (776, 771, 832), (776, 832, 827), (827, 832, 833), (827, 833, 828), (828, 833, 834), (828, 834, 829), (829, 834, 835), (829, 835, 830), (830, 835, 836), (830, 836, 831), (831, 836, 837), (831, 837, 46), (46, 807, 838), (838, 807, 808), (838, 808, 839), (839, 808, 809), (839, 809, 840), (840, 809, 810), (840, 810, 841), (841, 810, 811), (841, 811, 842), (842, 811, 812), (842, 812, 843), (843, 812, 813), (843, 813, 844), (844, 813, 814), (844, 814, 845), (845, 814, 815), (845, 815, 846), (846, 815, 737), (846, 737, 738), (46, 838, 847), (847, 838, 839), (847, 839, 848), (848, 839, 840), (848, 840, 849), (849, 840, 841), (849, 841, 850), (850, 841, 842), (850, 842, 851), (851, 842, 843), (851, 843, 852), (852, 843, 844), (852, 844, 853), (853, 844, 845), (853, 845, 854), (854, 845, 846), (854, 846, 855), (855, 846, 738), (855, 738, 231), (746, 767, 771), (771, 767, 768), (771, 768, 832), (832, 768, 772), (832, 772, 833), (833, 772, 777), (833, 777, 834), (834, 777, 783), (834, 783, 835), (835, 783, 790), (835, 790, 836), (836, 790, 798), (836, 798, 837), (837, 798, 807), (837, 807, 46), (232, 757, 856), (232, 856, 857), (857, 856, 858), (857, 858, 859), (860, 858, 861), (861, 858, 856), (861, 856, 862), (862, 856, 757), (862, 757, 758), (863, 864, 859), (865, 860, 866), (866, 860, 861), (866, 861, 867), (867, 861, 862), (867, 862, 868), (868, 862, 758), (868, 758, 759), (869, 870, 864), (871, 865, 872), (872, 865, 866), (872, 866, 873), (873, 866, 867), (873, 867, 874), (874, 867, 868), (874, 868, 875), (875, 868, 759), (875, 759, 760), (876, 877, 870), (878, 871, 879), (879, 871, 872), (879, 872, 880), (880, 872, 873), (880, 873, 881), (881, 873, 874), (881, 874, 882), (882, 874, 875), (882, 875, 883), (883, 875, 760), (883, 760, 761), (884, 885, 877), (886, 878, 887), (887, 878, 879), (887, 879, 888), (888, 879, 880), (888, 880, 889), (889, 880, 881), (889, 881, 890), (890, 881, 882), (890, 882, 891), (891, 882, 883), (891, 883, 892), (892, 883, 761), (892, 761, 762), (893, 894, 885), (895, 886, 896), (896, 886, 887), (896, 887, 897), (897, 887, 888), (897, 888, 898), (898, 888, 889), (898, 889, 899), (899, 889, 890), (899, 890, 900), (900, 890, 891), (900, 891, 901), (901, 891, 892), (901, 892, 902), (902, 892, 762), (902, 762, 763), (903, 904, 894), (905, 895, 906), (906, 895, 896), (906, 896, 907), (907, 896, 897), (907, 897, 908), (908, 897, 898), (908, 898, 909), (909, 898, 899), (909, 899, 910), (910, 899, 900), (910, 900, 911), (911, 900, 901), (911, 901, 912), (912, 901, 902), (912, 902, 913), (913, 902, 763), (913, 763, 764), (42, 914, 915), (915, 914, 904), (904, 903, 915), (915, 903, 916), (915, 916, 42), (894, 893, 903), (903, 893, 917), (903, 917, 916), (916, 917, 918), (916, 918, 42), (885, 884, 893), (893, 884, 919), (893, 919, 917), (917, 919, 920), (917, 920, 918), (918, 920, 921), (918, 921, 42), (877, 876, 884), (884, 876, 922), (884, 922, 919), (919, 922, 923), (919, 923, 920), (920, 923, 924), (920, 924, 921), (921, 924, 925), (921, 925, 42), (870, 869, 876), (876, 869, 926), (876, 926, 922), (922, 926, 927), (922, 927, 923), (923, 927, 928), (923, 928, 924), (924, 928, 929), (924, 929, 925), (925, 929, 930), (925, 930, 42), (864, 863, 869), (869, 863, 931), (869, 931, 926), (926, 931, 932), (926, 932, 927), (927, 932, 933), (927, 933, 928), (928, 933, 934), (928, 934, 929), (929, 934, 935), (929, 935, 930), (930, 935, 936), (930, 936, 42), (42, 905, 937), (937, 905, 906), (937, 906, 938), (938, 906, 907), (938, 907, 939), (939, 907, 908), (939, 908, 940), (940, 908, 909), (940, 909, 941), (941, 909, 910), (941, 910, 942), (942, 910, 911), (942, 911, 943), (943, 911, 912), (943, 912, 944), (944, 912, 913), (944, 913, 945), (945, 913, 764), (945, 764, 765), (42, 937, 748), (748, 937, 938), (748, 938, 749), (749, 938, 939), (749, 939, 750), (750, 939, 940), (750, 940, 751), (751, 940, 941), (751, 941, 752), (752, 941, 942), (752, 942, 753), (753, 942, 943), (753, 943, 754), (754, 943, 944), (754, 944, 755), (755, 944, 945), (755, 945, 756), (756, 945, 765), (756, 765, 233), (859, 858, 863), (863, 858, 860), (863, 860, 931), (931, 860, 865), (931, 865, 932), (932, 865, 871), (932, 871, 933), (933, 871, 878), (933, 878, 934), (934, 878, 886), (934, 886, 935), (935, 886, 895), (935, 895, 936), (936, 895, 905), (936, 905, 42), (42, 46, 847), (42, 847, 914), (914, 847, 848), (914, 848, 904), (904, 848, 849), (904, 849, 894), (894, 849, 850), (894, 850, 885), (885, 850, 851), (885, 851, 877), (877, 851, 852), (877, 852, 870), (870, 852, 853), (870, 853, 864), (864, 853, 854), (864, 854, 859), (859, 854, 855), (859, 855, 857), (857, 855, 231), (857, 231, 232), (275, 274, 946), (279, 278, 947), (287, 286, 948), (295, 294, 949), (243, 242, 950), (257, 256, 951), (267, 266, 952), (277, 276, 953), (330, 328, 954), (331, 330, 955), (332, 331, 956), (343, 332, 957), (344, 343, 958), (320, 344, 959), (321, 320, 960), (325, 321, 961), (313, 325, 962), (316, 313, 963), (317, 316, 964), (348, 317, 965), (337, 348, 966), (338, 337, 967), (340, 338, 968), (341, 340, 969), (345, 341, 970), (346, 345, 971), (347, 346, 972), (349, 347, 973), (342, 349, 974), (339, 342, 975), (322, 339, 976), (323, 322, 977), (326, 323, 978), (327, 326, 979), (318, 327, 980), (314, 318, 981), (315, 314, 982), (324, 315, 983), (319, 324, 984), (329, 319, 985), (333, 329, 986), (334, 333, 987), (336, 334, 988), (335, 336, 989), (328, 335, 990), (328, 990, 954), (954, 990, 991), (954, 991, 992), (992, 991, 993), (992, 993, 994), (994, 993, 995), (994, 995, 996), (996, 995, 997), (996, 997, 998), (998, 997, 999), (998, 999, 1000), (1000, 999, 1001), (1000, 1001, 1002), (1002, 1001, 1003), (1002, 1003, 1004), (1004, 1003, 1005), (1004, 1005, 953), (953, 1005, 272), (953, 272, 277), (1006, 270, 273), (335, 989, 990), (990, 989, 1007), (990, 1007, 991), (991, 1007, 1008), (991, 1008, 993), (993, 1008, 1009), (993, 1009, 995), (995, 1009, 1010), (995, 1010, 997), (997, 1010, 1011), (997, 1011, 999), (999, 1011, 1012), (999, 1012, 1001), (1001, 1012, 1013), (1001, 1013, 1003), (1003, 1013, 1006), (1003, 1006, 1005), (1005, 1006, 273), (1005, 273, 272), (269, 268, 1014), (1014, 268, 271), (336, 988, 989), (989, 988, 1015), (989, 1015, 1007), (1007, 1015, 1016), (1007, 1016, 1008), (1008, 1016, 1017), (1008, 1017, 1009), (1009, 1017, 1018), (1009, 1018, 1010), (1010, 1018, 1019), (1010, 1019, 1011), (1011, 1019, 1020), (1011, 1020, 1012), (1012, 1020, 1021), (1012, 1021, 1013), (1013, 1021, 1014), (1013, 1014, 1006), (1006, 1014, 271), (1006, 271, 270), (334, 987, 988), (988, 987, 1022), (988, 1022, 1015), (1015, 1022, 1023), (1015, 1023, 1016), (1016, 1023, 1024), (1016, 1024, 1017), (1017, 1024, 1025), (1017, 1025, 1018), (1018, 1025, 1026), (1018, 1026, 1019), (1019, 1026, 1027), (1019, 1027, 1020), (1020, 1027, 1028), (1020, 1028, 1021), (1021, 1028, 952), (1021, 952, 1014), (1014, 952, 266), (1014, 266, 269), (333, 986, 987), (987, 986, 1029), (987, 1029, 1022), (1022, 1029, 1030), (1022, 1030, 1023), (1023, 1030, 1031), (1023, 1031, 1024), (1024, 1031, 1032), (1024, 1032, 1025), (1025, 1032, 1033), (1025, 1033, 1026), (1026, 1033, 1034), (1026, 1034, 1027), (1027, 1034, 1035), (1027, 1035, 1028), (1028, 1035, 1036), (1028, 1036, 952), (952, 1036, 264), (952, 264, 267), (263, 262, 1037), (1037, 262, 265), (329, 985, 986), (986, 985, 1038), (986, 1038, 1029), (1029, 1038, 1039), (1029, 1039, 1030), (1030, 1039, 1040), (1030, 1040, 1031), (1031, 1040, 1041), (1031, 1041, 1032), (1032, 1041, 1042), (1032, 1042, 1033), (1033, 1042, 1043), (1033, 1043, 1034), (1034, 1043, 1044), (1034, 1044, 1035), (1035, 1044, 1037), (1035, 1037, 1036), (1036, 1037, 265), (1036, 265, 264), (319, 984, 985), (985, 984, 1045), (985, 1045, 1038), (1038, 1045, 1046), (1038, 1046, 1039), (1039, 1046, 1047), (1039, 1047, 1040), (1040, 1047, 1048), (1040, 1048, 1041), (1041, 1048, 1049), (1041, 1049, 1042), (1042, 1049, 1050), (1042, 1050, 1043), (1043, 1050, 1051), (1043, 1051, 1044), (1044, 1051, 1052), (1044, 1052, 1037), (1037, 1052, 260), (1037, 260, 263), (259, 258, 1053), (1053, 258, 261), (324, 983, 984), (984, 983, 1054), (984, 1054, 1045), (1045, 1054, 1055), (1045, 1055, 1046), (1046, 1055, 1056), (1046, 1056, 1047), (1047, 1056, 1057), (1047, 1057, 1048), (1048, 1057, 1058), (1048, 1058, 1049), (1049, 1058, 1059), (1049, 1059, 1050), (1050, 1059, 1060), (1050, 1060, 1051), (1051, 1060, 1053), (1051, 1053, 1052), (1052, 1053, 261), (1052, 261, 260), (315, 982, 983), (983, 982, 1061), (983, 1061, 1054), (1054, 1061, 1062), (1054, 1062, 1055), (1055, 1062, 1063), (1055, 1063, 1056), (1056, 1063, 1064), (1056, 1064, 1057), (1057, 1064, 1065), (1057, 1065, 1058), (1058, 1065, 1066), (1058, 1066, 1059), (1059, 1066, 1067), (1059, 1067, 1060), (1060, 1067, 951), (1060, 951, 1053), (1053, 951, 256), (1053, 256, 259), (314, 981, 982), (982, 981, 1068), (982, 1068, 1061), (1061, 1068, 1069), (1061, 1069, 1062), (1062, 1069, 1070), (1062, 1070, 1063), (1063, 1070, 1071), (1063, 1071, 1064), (1064, 1071, 1072), (1064, 1072, 1065), (1065, 1072, 1073), (1065, 1073, 1066), (1066, 1073, 1074), (1066, 1074, 1067), (1067, 1074, 1075), (1067, 1075, 951), (951, 1075, 254), (951, 254, 257), (253, 252, 1076), (1076, 252, 255), (318, 980, 981), (981, 980, 1077), (981, 1077, 1068), (1068, 1077, 1078), (1068, 1078, 1069), (1069, 1078, 1079), (1069, 1079, 1070), (1070, 1079, 1080), (1070, 1080, 1071), (1071, 1080, 1081), (1071, 1081, 1072), (1072, 1081, 1082), (1072, 1082, 1073), (1073, 1082, 1083), (1073, 1083, 1074), (1074, 1083, 1076), (1074, 1076, 1075), (1075, 1076, 255), (1075, 255, 254), (327, 979, 980), (980, 979, 1084), (980, 1084, 1077), (1077, 1084, 1085), (1077, 1085, 1078), (1078, 1085, 1086), (1078, 1086, 1079), (1079, 1086, 1087), (1079, 1087, 1080), (1080, 1087, 1088), (1080, 1088, 1081), (1081, 1088, 1089), (1081, 1089, 1082), (1082, 1089, 1090), (1082, 1090, 1083), (1083, 1090, 1091), (1083, 1091, 1076), (1076, 1091, 250), (1076, 250, 253), (249, 248, 1092), (1092, 248, 251), (326, 978, 979), (979, 978, 1093), (979, 1093, 1084), (1084, 1093, 1094), (1084, 1094, 1085), (1085, 1094, 1095), (1085, 1095, 1086), (1086, 1095, 1096), (1086, 1096, 1087), (1087, 1096, 1097), (1087, 1097, 1088), (1088, 1097, 1098), (1088, 1098, 1089), (1089, 1098, 1099), (1089, 1099, 1090), (1090, 1099, 1092), (1090, 1092, 1091), (1091, 1092, 251), (1091, 251, 250), (323, 977, 978), (978, 977, 1100), (978, 1100, 1093), (1093, 1100, 1101), (1093, 1101, 1094), (1094, 1101, 1102), (1094, 1102, 1095), (1095, 1102, 1103), (1095, 1103, 1096), (1096, 1103, 1104), (1096, 1104, 1097), (1097, 1104, 1105), (1097, 1105, 1098), (1098, 1105, 1106), (1098, 1106, 1099), (1099, 1106, 1107), (1099, 1107, 1092), (1092, 1107, 246), (1092, 246, 249), (245, 244, 1108), (1108, 244, 247), (322, 976, 977), (977, 976, 1109), (977, 1109, 1100), (1100, 1109, 1110), (1100, 1110, 1101), (1101, 1110, 1111), (1101, 1111, 1102), (1102, 1111, 1112), (1102, 1112, 1103), (1103, 1112, 1113), (1103, 1113, 1104), (1104, 1113, 1114), (1104, 1114, 1105), (1105, 1114, 1115), (1105, 1115, 1106), (1106, 1115, 1108), (1106, 1108, 1107), (1107, 1108, 247), (1107, 247, 246), (339, 975, 976), (976, 975, 1116), (976, 1116, 1109), (1109, 1116, 1117), (1109, 1117, 1110), (1110, 1117, 1118), (1110, 1118, 1111), (1111, 1118, 1119), (1111, 1119, 1112), (1112, 1119, 1120), (1112, 1120, 1113), (1113, 1120, 1121), (1113, 1121, 1114), (1114, 1121, 1122), (1114, 1122, 1115), (1115, 1122, 950), (1115, 950, 1108), (1108, 950, 242), (1108, 242, 245), (342, 974, 975), (975, 974, 1123), (975, 1123, 1116), (1116, 1123, 1124), (1116, 1124, 1117), (1117, 1124, 1125), (1117, 1125, 1118), (1118, 1125, 1126), (1118, 1126, 1119), (1119, 1126, 1127), (1119, 1127, 1120), (1120, 1127, 1128), (1120, 1128, 1121), (1121, 1128, 1129), (1121, 1129, 1122), (1122, 1129, 1130), (1122, 1130, 950), (950, 1130, 240), (950, 240, 243), (310, 239, 1131), (1131, 239, 241), (349, 973, 974), (974, 973, 1132), (974, 1132, 1123), (1123, 1132, 1133), (1123, 1133, 1124), (1124, 1133, 1134), (1124, 1134, 1125), (1125, 1134, 1135), (1125, 1135, 1126), (1126, 1135, 1136), (1126, 1136, 1127), (1127, 1136, 1137), (1127, 1137, 1128), (1128, 1137, 1138), (1128, 1138, 1129), (1129, 1138, 1131), (1129, 1131, 1130), (1130, 1131, 241), (1130, 241, 240), (347, 972, 973), (973, 972, 1139), (973, 1139, 1132), (1132, 1139, 1140), (1132, 1140, 1133), (1133, 1140, 1141), (1133, 1141, 1134), (1134, 1141, 1142), (1134, 1142, 1135), (1135, 1142, 1143), (1135, 1143, 1136), (1136, 1143, 1144), (1136, 1144, 1137), (1137, 1144, 1145), (1137, 1145, 1138), (1138, 1145, 1146), (1138, 1146, 1131), (1131, 1146, 311), (1131, 311, 310), (1147, 308, 312), (346, 971, 972), (972, 971, 1148), (972, 1148, 1139), (1139, 1148, 1149), (1139, 1149, 1140), (1140, 1149, 1150), (1140, 1150, 1141), (1141, 1150, 1151), (1141, 1151, 1142), (1142, 1151, 1152), (1142, 1152, 1143), (1143, 1152, 1153), (1143, 1153, 1144), (1144, 1153, 1154), (1144, 1154, 1145), (1145, 1154, 1147), (1145, 1147, 1146), (1146, 1147, 312), (1146, 312, 311), (1155, 306, 309), (345, 970, 971), (971, 970, 1156), (971, 1156, 1148), (1148, 1156, 1157), (1148, 1157, 1149), (1149, 1157, 1158), (1149, 1158, 1150), (1150, 1158, 1159), (1150, 1159, 1151), (1151, 1159, 1160), (1151, 1160, 1152), (1152, 1160, 1161), (1152, 1161, 1153), (1153, 1161, 1162), (1153, 1162, 1154), (1154, 1162, 1155), (1154, 1155, 1147), (1147, 1155, 309), (1147, 309, 308), (1163, 304, 307), (341, 969, 970), (970, 969, 1164), (970, 1164, 1156), (1156, 1164, 1165), (1156, 1165, 1157), (1157, 1165, 1166), (1157, 1166, 1158), (1158, 1166, 1167), (1158, 1167, 1159), (1159, 1167, 1168), (1159, 1168, 1160), (1160, 1168, 1169), (1160, 1169, 1161), (1161, 1169, 1170), (1161, 1170, 1162), (1162, 1170, 1163), (1162, 1163, 1155), (1155, 1163, 307), (1155, 307, 306), (1171, 302, 305), (340, 968, 969), (969, 968, 1172), (969, 1172, 1164), (1164, 1172, 1173), (1164, 1173, 1165), (1165, 1173, 1174), (1165, 1174, 1166), (1166, 1174, 1175), (1166, 1175, 1167), (1167, 1175, 1176), (1167, 1176, 1168), (1168, 1176, 1177), (1168, 1177, 1169), (1169, 1177, 1178), (1169, 1178, 1170), (1170, 1178, 1171), (1170, 1171, 1163), (1163, 1171, 305), (1163, 305, 304), (1179, 300, 303), (338, 967, 968), (968, 967, 1180), (968, 1180, 1172), (1172, 1180, 1181), (1172, 1181, 1173), (1173, 1181, 1182), (1173, 1182, 1174), (1174, 1182, 1183), (1174, 1183, 1175), (1175, 1183, 1184), (1175, 1184, 1176), (1176, 1184, 1185), (1176, 1185, 1177), (1177, 1185, 1186), (1177, 1186, 1178), (1178, 1186, 1179), (1178, 1179, 1171), (1171, 1179, 303), (1171, 303, 302), (1187, 298, 301), (337, 966, 967), (967, 966, 1188), (967, 1188, 1180), (1180, 1188, 1189), (1180, 1189, 1181), (1181, 1189, 1190), (1181, 1190, 1182), (1182, 1190, 1191), (1182, 1191, 1183), (1183, 1191, 1192), (1183, 1192, 1184), (1184, 1192, 1193), (1184, 1193, 1185), (1185, 1193, 1194), (1185, 1194, 1186), (1186, 1194, 1187), (1186, 1187, 1179), (1179, 1187, 301), (1179, 301, 300), (297, 296, 1195), (1195, 296, 299), (348, 965, 966), (966, 965, 1196), (966, 1196, 1188), (1188, 1196, 1197), (1188, 1197, 1189), (1189, 1197, 1198), (1189, 1198, 1190), (1190, 1198, 1199), (1190, 1199, 1191), (1191, 1199, 1200), (1191, 1200, 1192), (1192, 1200, 1201), (1192, 1201, 1193), (1193, 1201, 1202), (1193, 1202, 1194), (1194, 1202, 1195), (1194, 1195, 1187), (1187, 1195, 299), (1187, 299, 298), (317, 964, 965), (965, 964, 1203), (965, 1203, 1196), (1196, 1203, 1204), (1196, 1204, 1197), (1197, 1204, 1205), (1197, 1205, 1198), (1198, 1205, 1206), (1198, 1206, 1199), (1199, 1206, 1207), (1199, 1207, 1200), (1200, 1207, 1208), (1200, 1208, 1201), (1201, 1208, 1209), (1201, 1209, 1202), (1202, 1209, 949), (1202, 949, 1195), (1195, 949, 294), (1195, 294, 297), (316, 963, 964), (964, 963, 1210), (964, 1210, 1203), (1203, 1210, 1211), (1203, 1211, 1204), (1204, 1211, 1212), (1204, 1212, 1205), (1205, 1212, 1213), (1205, 1213, 1206), (1206, 1213, 1214), (1206, 1214, 1207), (1207, 1214, 1215), (1207, 1215, 1208), (1208, 1215, 1216), (1208, 1216, 1209), (1209, 1216, 1217), (1209, 1217, 949), (949, 1217, 292), (949, 292, 295), (1218, 290, 293), (313, 962, 963), (963, 962, 1219), (963, 1219, 1210), (1210, 1219, 1220), (1210, 1220, 1211), (1211, 1220, 1221), (1211, 1221, 1212), (1212, 1221, 1222), (1212, 1222, 1213), (1213, 1222, 1223), (1213, 1223, 1214), (1214, 1223, 1224), (1214, 1224, 1215), (1215, 1224, 1225), (1215, 1225, 1216), (1216, 1225, 1218), (1216, 1218, 1217), (1217, 1218, 293), (1217, 293, 292), (289, 288, 1226), (1226, 288, 291), (325, 961, 962), (962, 961, 1227), (962, 1227, 1219), (1219, 1227, 1228), (1219, 1228, 1220), (1220, 1228, 1229), (1220, 1229, 1221), (1221, 1229, 1230), (1221, 1230, 1222), (1222, 1230, 1231), (1222, 1231, 1223), (1223, 1231, 1232), (1223, 1232, 1224), (1224, 1232, 1233), (1224, 1233, 1225), (1225, 1233, 1226), (1225, 1226, 1218), (1218, 1226, 291), (1218, 291, 290), (321, 960, 961), (961, 960, 1234), (961, 1234, 1227), (1227, 1234, 1235), (1227, 1235, 1228), (1228, 1235, 1236), (1228, 1236, 1229), (1229, 1236, 1237), (1229, 1237, 1230), (1230, 1237, 1238), (1230, 1238, 1231), (1231, 1238, 1239), (1231, 1239, 1232), (1232, 1239, 1240), (1232, 1240, 1233), (1233, 1240, 948), (1233, 948, 1226), (1226, 948, 286), (1226, 286, 289), (320, 959, 960), (960, 959, 1241), (960, 1241, 1234), (1234, 1241, 1242), (1234, 1242, 1235), (1235, 1242, 1243), (1235, 1243, 1236), (1236, 1243, 1244), (1236, 1244, 1237), (1237, 1244, 1245), (1237, 1245, 1238), (1238, 1245, 1246), (1238, 1246, 1239), (1239, 1246, 1247), (1239, 1247, 1240), (1240, 1247, 1248), (1240, 1248, 948), (948, 1248, 284), (948, 284, 287), (1249, 282, 285), (344, 958, 959), (959, 958, 1250), (959, 1250, 1241), (1241, 1250, 1251), (1241, 1251, 1242), (1242, 1251, 1252), (1242, 1252, 1243), (1243, 1252, 1253), (1243, 1253, 1244), (1244, 1253, 1254), (1244, 1254, 1245), (1245, 1254, 1255), (1245, 1255, 1246), (1246, 1255, 1256), (1246, 1256, 1247), (1247, 1256, 1249), (1247, 1249, 1248), (1248, 1249, 285), (1248, 285, 284), (281, 280, 1257), (1257, 280, 283), (343, 957, 958), (958, 957, 1258), (958, 1258, 1250), (1250, 1258, 1259), (1250, 1259, 1251), (1251, 1259, 1260), (1251, 1260, 1252), (1252, 1260, 1261), (1252, 1261, 1253), (1253, 1261, 1262), (1253, 1262, 1254), (1254, 1262, 1263), (1254, 1263, 1255), (1255, 1263, 1264), (1255, 1264, 1256), (1256, 1264, 1257), (1256, 1257, 1249), (1249, 1257, 283), (1249, 283, 282), (332, 956, 957), (957, 956, 1265), (957, 1265, 1258), (1258, 1265, 1266), (1258, 1266, 1259), (1259, 1266, 1267), (1259, 1267, 1260), (1260, 1267, 1268), (1260, 1268, 1261), (1261, 1268, 1269), (1261, 1269, 1262), (1262, 1269, 1270), (1262, 1270, 1263), (1263, 1270, 1271), (1263, 1271, 1264), (1264, 1271, 947), (1264, 947, 1257), (1257, 947, 278), (1257, 278, 281), (331, 955, 956), (956, 955, 1272), (956, 1272, 1265), (1265, 1272, 1273), (1265, 1273, 1266), (1266, 1273, 1274), (1266, 1274, 1267), (1267, 1274, 1275), (1267, 1275, 1268), (1268, 1275, 1276), (1268, 1276, 1269), (1269, 1276, 1277), (1269, 1277, 1270), (1270, 1277, 1278), (1270, 1278, 1271), (1271, 1278, 946), (1271, 946, 947), (947, 946, 274), (947, 274, 279), (330, 954, 955), (955, 954, 992), (955, 992, 1272), (1272, 992, 994), (1272, 994, 1273), (1273, 994, 996), (1273, 996, 1274), (1274, 996, 998), (1274, 998, 1275), (1275, 998, 1000), (1275, 1000, 1276), (1276, 1000, 1002), (1276, 1002, 1277), (1277, 1002, 1004), (1277, 1004, 1278), (1278, 1004, 953), (1278, 953, 946), (946, 953, 276), (946, 276, 275)])
me_ptud46_yaw.materials.append(mat_material_001)
me_ptud46_yaw.use_remesh_preserve_volume = False
me_ptud46_yaw.use_remesh_preserve_attributes = False
me_ptud46_yaw.use_mirror_vertex_groups = False
me_ptud46_yaw.update()

# ---- objects
ob_ptud46_yaw = bpy.data.objects.new('ptud46 yaw', me_ptud46_yaw)

# ---- transforms, parenting, visibility, modifiers, constraints
ob_ptud46_yaw.location = (0.0, 0.0, 0.0)
ob_ptud46_yaw.lineart.crease_threshold = 0.0

# ---- collection membership
col_collection_1.objects.link(ob_ptud46_yaw)

# ---- scene / render settings (as saved in the file)
scene.frame_start = 1; scene.frame_end = 250; scene.frame_set(1)
scene.render.engine = 'BLENDER_EEVEE_NEXT'
scene.render.resolution_percentage = 50
scene.render.dither_intensity = 0.0
scene.cycles.use_denoising = False
scene.cycles.samples = 10
scene.cycles.sampling_pattern = 'TABULATED_SOBOL'
scene.cycles.light_sampling_threshold = 0.0
scene.cycles.use_adaptive_sampling = False
scene.cycles.use_light_tree = False
scene.cycles.blur_glossy = 0.0
scene.cycles.volume_bounces = 1
scene.cycles.pixel_filter_type = 'GAUSSIAN'
scene.cycles.sample_clamp_indirect = 0.0
scene.view_settings.view_transform = 'Standard'
bpy.context.view_layer.update()

# ---- added for rendering (the .blend has no active camera and no usable light): camera, sun
cam_auto = bpy.data.cameras.new('AutoCamera')
cam_auto.lens = 50.0
cam_auto.sensor_width = 36.0
cam_auto.clip_end = 1000.0
ob_auto_camera = bpy.data.objects.new('AutoCamera', cam_auto)
scene.collection.objects.link(ob_auto_camera)
ob_auto_camera.location = (0.152949, -0.222054, 0.172166)
ob_auto_camera.rotation_euler = (1.09748, -7.21219e-08, 0.694738)
scene.camera = ob_auto_camera
light_auto_sun = bpy.data.lights.new('AutoSun', 'SUN')
light_auto_sun.energy = 3.0
light_auto_sun.angle = 0.0523599
ob_auto_sun = bpy.data.objects.new('AutoSun', light_auto_sun)
scene.collection.objects.link(ob_auto_sun)
ob_auto_sun.rotation_euler = (0.872665, 0.174533, 0.523599)
bpy.context.view_layer.update()

